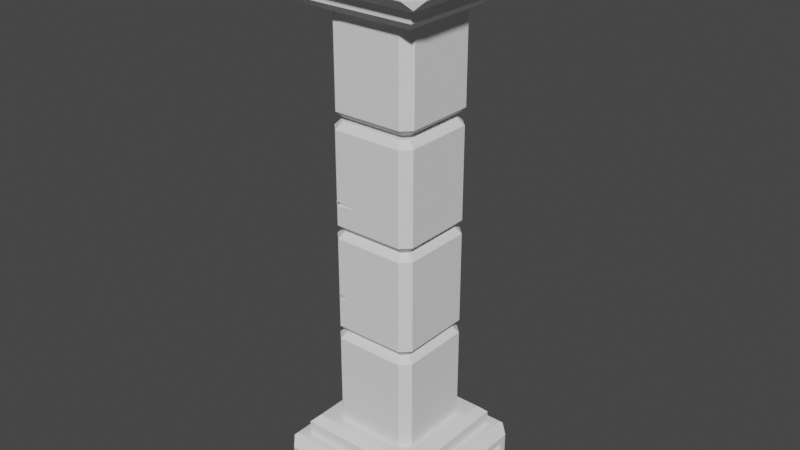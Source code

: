 # Source: COLUMNS.blend  (saved by Blender 2.80.75; exported with 4.5.12 LTS)
import bpy
from mathutils import Matrix  # noqa: F401  (used for matrix-valued properties, if any)

bpy.ops.wm.read_factory_settings(use_empty=True)
scene = bpy.context.scene
scene.name = 'Scene'

# ---- collections
col_collection = bpy.data.collections.new('Collection'); scene.collection.children.link(col_collection)

# ---- world
world_world = bpy.data.worlds.new('World'); scene.world = world_world
world_world.use_nodes = True; world_world.node_tree.nodes.clear()
_N = world_world.node_tree.nodes; _L = world_world.node_tree.links
n0 = _N.new('ShaderNodeOutputWorld'); n0.name = 'World Output'; n0.location = (300, 300)
n1 = _N.new('ShaderNodeBackground'); n1.name = 'Background'; n1.location = (10, 300)
n1.inputs[0].default_value = (0.05088, 0.05088, 0.05088, 1.0)
_L.new(n1.outputs[0], n0.inputs[0])
n0.is_active_output = True
world_world.color = (0.05088, 0.05088, 0.05088)
world_world.use_sun_shadow = False
world_world.sun_shadow_jitter_overblur = 0.0

# ---- meshes
me_plane = bpy.data.meshes.new('Plane')
me_plane.from_pydata([(-0.7681, 0.7814, 6.333), (0.7681, 0.7814, 6.333), (-0.7681, -0.7547, 6.333), (0.7681, -0.7547, 6.333), (-0.7445, 0.9275, 7.001), (-0.9492, 0.6876, 6.931), (0.9244, 0.7603, 7.004), (0.7445, 0.9275, 7.001), (-0.9492, -0.6608, 6.931), (-0.7481, -0.9008, 7.005), (0.7481, -0.9008, 7.005), (0.9244, -0.7336, 7.004), (-0.9492, 0.6876, 6.615), (-0.7445, 0.9275, 6.544), (-0.9058, 0.9192, 6.358), (0.7445, 0.9275, 6.544), (0.9244, 0.7603, 6.542), (0.9058, 0.9192, 6.358), (-0.7481, -0.9008, 6.541), (-0.9492, -0.6608, 6.615), (-0.9058, -0.8924, 6.358), (0.9244, -0.7336, 6.542), (0.7481, -0.9008, 6.541), (0.9058, -0.8924, 6.358), (-0.8368, 1.013, 7.094), (-0.8368, 1.013, 6.452), (0.8368, 1.013, 6.452), (0.8368, 1.013, 7.094), (-1.0, -0.8235, 7.094), (-1.0, -0.8235, 6.452), (-1.0, 0.8502, 6.452), (-1.0, 0.8502, 7.094), (1.0, 0.8502, 7.094), (1.0, 0.8502, 6.452), (1.0, -0.8235, 6.452), (1.0, -0.8235, 7.094), (-0.8368, -0.9866, 6.452), (-0.8368, -0.9866, 7.094), (0.8368, -0.9866, 7.094), (0.8368, -0.9866, 6.452), (1.0, 0.7665, 7.01), (1.0, 0.7665, 6.536), (1.0, -0.7397, 6.536), (1.0, -0.7397, 7.01), (-0.751, -0.9866, 6.538), (-0.751, -0.9866, 7.008), (0.751, -0.9866, 7.008), (0.751, -0.9866, 6.538), (-1.0, -0.7404, 7.011), (-1.0, -0.7404, 6.535), (-1.0, 0.7672, 6.535), (-1.0, 0.7672, 7.011), (-0.7511, 1.013, 7.008), (-0.7511, 1.013, 6.538), (0.7511, 1.013, 6.538), (0.7511, 1.013, 7.008), (-0.8808, 0.8942, 6.333), (-0.8808, -0.8675, 6.333), (0.8808, 0.8942, 6.333), (0.8808, -0.8675, 6.333), (-0.78, 0.7934, 6.333), (-0.78, -0.7666, 6.333), (0.78, 0.7934, 6.333), (0.78, -0.7666, 6.333), (0.6772, 0.6906, 6.084), (-0.6772, 0.6906, 6.084), (-0.7681, 0.7814, 6.175), (-0.7681, -0.7547, 6.175), (0.7681, 0.7814, 6.175), (0.7681, -0.7547, 6.175), (-0.6772, 0.6906, 6.084), (-0.6772, -0.6638, 6.084), (0.6772, 0.6906, 6.084), (0.6772, -0.6638, 6.084), (-0.5539, 0.5673, 6.084), (-0.5539, -0.5405, 6.084), (0.5539, 0.5673, 6.084), (0.5539, -0.5405, 6.084), (-0.4329, 0.557, 6.084), (-0.5026, 0.2526, 5.891), (-0.5538, 0.5672, 6.084), (-0.5026, -0.2258, 5.891), (-0.4329, -0.5303, 6.084), (-0.5538, -0.5405, 6.084), (0.5436, 0.4463, 6.084), (0.4329, 0.557, 6.084), (0.5538, 0.5672, 6.084), (0.4329, -0.5303, 6.084), (0.5436, -0.4195, 6.084), (0.5538, -0.5405, 6.084), (-0.4676, 0.4148, 4.877), (-0.5026, 0.2526, 5.146), (-0.4014, 0.481, 4.877), (-0.4329, 0.557, 4.953), (-0.4014, -0.4542, 4.877), (-0.4329, -0.5303, 4.953), (-0.4676, -0.388, 4.877), (-0.5026, -0.2258, 5.146), (0.4014, 0.481, 4.877), (0.4329, 0.557, 4.953), (0.4676, 0.4148, 4.877), (0.5436, 0.4463, 4.953), (0.4676, -0.388, 4.877), (0.5436, -0.4195, 4.953), (0.4014, -0.4542, 4.877), (0.4329, -0.5303, 4.953), (-0.5436, -0.4195, 6.084), (-0.5436, 0.4463, 6.084), (-0.5436, -0.4195, 4.953), (-0.5436, 0.4463, 4.953), (-0.5436, -0.3247, 5.989), (-0.5436, 0.3514, 5.989), (-0.5436, -0.3247, 5.047), (-0.5436, 0.3514, 5.047), (-0.4562, -0.3226, 5.987), (-0.4562, 0.3493, 5.987), (-0.4562, -0.3226, 5.05), (-0.4562, 0.3493, 5.05), (-0.4562, -0.2363, 5.901), (-0.4562, 0.2631, 5.901), (-0.4562, -0.2363, 5.136), (-0.4562, 0.2631, 5.136), (-0.8859, -0.7356, 7.006), (-0.8859, -0.7356, 6.54), (-0.8859, 0.7624, 6.54), (-0.8859, 0.7624, 7.006), (-0.8859, -0.6686, 6.939), (-0.8859, -0.6686, 6.607), (-0.8859, 0.6953, 6.607), (-0.8859, 0.6953, 6.939), (-0.4562, -0.3226, 5.724), (-0.4189, -0.3226, 5.772), (-0.4562, -0.3226, 5.798), (-0.5026, -0.2258, 5.677), (-0.4653, -0.2258, 5.763), (-0.5026, -0.2258, 5.81), (-0.5436, -0.3247, 5.744), (-0.5063, -0.3247, 5.781), (-0.5436, -0.3247, 5.801), (-0.4562, -0.2363, 5.673), (-0.4189, -0.2363, 5.759), (-0.4562, -0.2363, 5.807), (-0.5026, -0.0564, 5.827), (-0.5026, -0.199, 5.661), (-0.4653, -0.1788, 5.756), (-0.5436, -0.4069, 5.793), (-0.4329, -0.5303, 5.857), (-0.4062, -0.5124, 5.937), (-0.4329, -0.5303, 5.984), (-0.2431, -0.5303, 6.0), (-0.4755, -0.4877, 5.971), (-0.5026, -0.05162, 5.504), (-0.5026, 0.08755, 5.457), (-0.5026, 0.1546, 5.348), (-0.5026, -0.05655, 5.319), (-0.4524, 0.01631, 5.41), (-0.5126, 0.4463, 5.125), (-0.5206, 0.4233, 5.208), (-0.5436, 0.4463, 5.242), (-0.4329, 0.557, 5.165), (-0.4098, 0.534, 5.157), (-0.4329, 0.557, 5.148), (-0.1459, 0.557, 5.082), (-0.5436, 0.3831, 5.268), (-0.5436, 0.4046, 5.107), (-0.5009, 0.443, 5.181), (-0.8808, 0.2934, 6.333), (-0.8808, 0.285, 6.333), (-0.8808, 0.2763, 6.333), (-0.7681, 0.2602, 6.333), (-0.7681, 0.2538, 6.333), (-0.7681, 0.2473, 6.333), (-0.8859, 0.3076, 6.607), (-0.8582, 0.2842, 6.607), (-0.8859, 0.2594, 6.607), (-0.78, 0.2637, 6.333), (-0.78, 0.2571, 6.333), (-0.78, 0.2503, 6.333), (-1.0, 0.3341, 6.452), (-0.9722, 0.3129, 6.452), (-1.0, 0.2912, 6.452), (-1.0, 0.3379, 6.535), (-0.9722, 0.3162, 6.535), (-1.0, 0.2931, 6.535), (-0.9492, 0.3266, 6.615), (-0.9214, 0.3098, 6.615), (-0.9492, 0.2919, 6.615), (-1.0, 0.2842, 6.505), (-0.9722, 0.3107, 6.502), (-0.7681, 0.2568, 6.261), (-0.9492, 0.3332, 6.757), (-0.8859, -0.6686, 6.76), (-0.8552, -0.6686, 6.728), (-0.8859, -0.6686, 6.692), (-0.8859, -0.7356, 6.754), (-0.8552, -0.7356, 6.717), (-0.8859, -0.7356, 6.678), (-1.0, -0.8235, 6.734), (-0.9693, -0.8235, 6.716), (-1.0, -0.8235, 6.703), (-0.9492, -0.6608, 6.766), (-0.9184, -0.6608, 6.737), (-0.9492, -0.6608, 6.704), (-1.0, -0.7404, 6.761), (-0.9693, -0.7404, 6.73), (-1.0, -0.7404, 6.697), (-0.8999, -0.9235, 6.693), (-0.8859, -0.6986, 6.676), (-0.8859, -0.7078, 6.763), (-0.9492, -0.5646, 6.757), (-1.0, 0.7672, 6.836), (-0.971, 0.7672, 6.883), (-1.0, 0.8502, 6.816), (-0.971, 0.8502, 6.838), (-1.0, 0.8502, 6.878), (-1.0, 0.8346, 6.896), (-0.9327, 0.9175, 6.797), (-0.03957, 0.557, 5.818), (-0.24, 0.557, 5.783), (-0.07774, 0.557, 5.739), (0.1019, 0.557, 5.77), (-0.05673, 0.54, 5.787)], [], [(4, 7, 15, 13), (6, 11, 21, 16), (10, 9, 18, 22), (20, 29, 180, 168, 57), (72, 70, 65, 64), (14, 25, 26, 17, 58, 56), (17, 33, 34, 23, 59, 58), (23, 39, 36, 20, 57, 59), (24, 31, 28, 37, 38, 35, 32, 27), (30, 25, 14), (26, 33, 17), (36, 29, 20), (34, 39, 23), (36, 37, 28, 197, 206, 199, 29), (24, 25, 30, 212, 216, 214, 31), (32, 33, 26, 27), (38, 39, 34, 35), (8, 5, 12, 184, 190, 186, 19, 202, 209, 200), (52, 53, 25, 24), (54, 55, 27, 26), (55, 52, 24, 27), (53, 54, 26, 25), (48, 203, 197, 28), (50, 210, 212, 30), (51, 48, 28, 31), (49, 183, 187, 180, 29), (40, 41, 33, 32), (42, 43, 35, 34), (43, 40, 32, 35), (41, 42, 34, 33), (44, 45, 37, 36), (46, 47, 39, 38), (45, 46, 38, 37), (47, 44, 36, 39), (6, 16, 41, 40), (21, 11, 43, 42), (11, 6, 40, 43), (16, 21, 42, 41), (18, 9, 45, 44), (10, 22, 47, 46), (9, 10, 46, 45), (22, 18, 44, 47), (122, 194, 203, 48), (124, 125, 51, 211, 210, 50), (125, 122, 48, 51), (123, 124, 50, 181, 182, 183, 49), (4, 13, 53, 52), (15, 7, 55, 54), (7, 4, 52, 55), (13, 15, 54, 53), (60, 175, 166, 56), (62, 60, 56, 58), (63, 62, 58, 59), (61, 63, 59, 57), (0, 169, 175, 60), (1, 0, 60, 62), (3, 1, 62, 63), (2, 3, 63, 61), (0, 1, 68, 66), (78, 218, 219, 220, 85, 99, 93, 161, 162, 159), (1, 3, 69, 68), (3, 2, 67, 69), (70, 71, 67, 66), (72, 70, 66, 68), (73, 72, 68, 69), (71, 73, 69, 67), (2, 171, 189, 169, 0, 66, 67), (74, 75, 71, 70), (76, 74, 70, 72), (77, 76, 72, 73), (75, 77, 73, 71), (95, 146, 150, 148, 82, 106, 108), (99, 85, 84, 101), (87, 105, 103, 88), (89, 88, 84, 86, 76, 77), (80, 107, 106, 83, 75, 74), (83, 82, 87, 89, 77, 75), (86, 85, 78, 80, 74, 76), (78, 107, 80), (106, 82, 83), (84, 85, 86), (87, 88, 89), (84, 88, 103, 101), (81, 79, 91, 153, 152, 151, 154, 97, 133, 143, 142, 135), (87, 82, 148, 149, 146, 95, 105), (90, 92, 98, 100, 102, 104, 94, 96), (104, 102, 103, 105), (100, 98, 99, 101), (92, 90, 109, 93), (96, 94, 95, 108), (90, 96, 108, 109), (98, 92, 93, 99), (94, 104, 105, 95), (102, 100, 101, 103), (78, 159, 158, 107), (111, 110, 106, 107), (112, 113, 109, 108), (113, 111, 107, 158, 163, 164, 156, 109), (110, 138, 145, 136, 112, 108, 106), (115, 114, 110, 111), (116, 117, 113, 112), (117, 115, 111, 113), (114, 132, 138, 110), (119, 118, 114, 115), (120, 121, 117, 116), (121, 119, 115, 117), (118, 141, 132, 114), (79, 81, 118, 119), (97, 91, 121, 120), (91, 79, 119, 121), (81, 135, 141, 118), (126, 191, 208, 194, 122), (128, 129, 125, 124), (129, 126, 122, 125), (127, 174, 173, 172, 128, 124, 123), (8, 200, 191, 126), (12, 5, 129, 128), (5, 8, 126, 129), (19, 186, 174, 127), (141, 135, 134, 140), (140, 134, 133, 139), (139, 133, 97, 120), (135, 142, 144, 134), (134, 144, 142, 143, 133), (136, 145, 137), (137, 145, 138), (138, 132, 131, 137), (137, 131, 130, 136), (136, 130, 116, 112), (132, 141, 140, 131), (131, 140, 139, 130), (130, 139, 120, 116), (146, 149, 147), (147, 149, 148), (148, 150, 147), (147, 150, 146), (97, 154, 153, 91), (154, 151, 155, 153), (155, 151, 152, 153), (159, 162, 160), (160, 162, 161), (156, 164, 163, 157), (157, 163, 158), (158, 159, 160, 165, 157), (157, 165, 160, 161, 156), (156, 161, 93, 109), (174, 186, 185, 173), (173, 185, 184, 172), (172, 184, 12, 128), (180, 187, 183, 182, 188, 179), (179, 188, 182, 181, 178), (178, 181, 50, 30), (169, 189, 170), (170, 189, 171), (166, 175, 176, 167), (167, 176, 177, 168), (168, 177, 61, 57), (175, 169, 170, 176), (176, 170, 171, 177), (177, 171, 2, 61), (186, 190, 185), (185, 190, 184), (168, 180, 179, 167), (167, 179, 178, 166), (166, 178, 30, 14, 56), (203, 194, 195, 204), (204, 195, 196, 205), (205, 196, 123, 49), (199, 206, 198), (198, 206, 197), (197, 203, 204, 198), (198, 204, 205, 199), (199, 205, 49, 29), (194, 208, 191, 192, 195), (195, 192, 193, 207, 196), (196, 207, 193, 127, 123), (191, 200, 201, 192), (192, 201, 202, 193), (193, 202, 19, 127), (200, 209, 201), (201, 209, 202), (212, 210, 211, 213), (213, 211, 215, 214), (214, 215, 211, 51, 31), (214, 216, 213), (213, 216, 212), (85, 220, 217, 218, 78), (217, 220, 219, 221), (221, 219, 218, 217)])
_uv = me_plane.uv_layers.new(name='UVMap')
_uv.uv.foreach_set('vector', [0.1278, 0.0, 0.8722, 0.0, 0.8722, 0.0, 0.1278, 0.0, 1.0, 0.1265, 1.0, 0.8735, 1.0, 0.8735, 1.0, 0.1265, 0.874, 1.0, 0.126, 1.0, 0.126, 1.0, 0.874, 1.0, 0.0471, 0.9529, 0.0, 0.9184, 0.0, 0.3611, 0.05958, 0.3685, 0.05958, 0.9404, 0.8386, 0.1614, 0.1614, 0.1614, 0.1614, 0.1614, 0.8386, 0.1614, 0.0471, 0.0471, 0.08159, 0.0, 0.9184, 0.0, 0.9529, 0.0471, 0.9404, 0.05958, 0.05958, 0.05958, 0.9529, 0.0471, 1.0, 0.08159, 1.0, 0.9184, 0.9529, 0.9529, 0.9404, 0.9404, 0.9404, 0.05958, 0.9529, 0.9529, 0.9184, 1.0, 0.08159, 1.0, 0.0471, 0.9529, 0.05958, 0.9404, 0.9404, 0.9404, 0.08159, 0.0, 0.0, 0.08159, 0.0, 0.9184, 0.08159, 1.0, 0.9184, 1.0, 1.0, 0.9184, 1.0, 0.08159, 0.9184, 0.0, 0.0, 0.08159, 0.0, 0.0, 0.0471, 0.0471, 0.9184, 0.0, 1.0, 0.0, 0.9529, 0.0471, 0.08159, 1.0, 0.0, 1.0, 0.0471, 0.9529, 1.0, 0.9184, 1.0, 1.0, 0.9529, 0.9529, 0.08159, 1.0, 0.08159, 1.0, 0.0, 0.9184, 0.0, 0.9184, 0.05003, 0.9684, 0.0, 0.9184, 0.0, 0.9184, 0.08159, 0.0, 0.08159, 0.0, 0.0, 0.08159, 0.0, 0.08159, 0.03364, 0.04795, 0.0, 0.08159, 0.0, 0.08159, 1.0, 0.08159, 1.0, 0.08159, 0.9184, 0.0, 0.9184, 0.0, 0.9184, 1.0, 0.9184, 1.0, 1.0, 0.9184, 1.0, 0.9184, 0.0, 0.8371, 0.0, 0.1629, 0.0, 0.1629, 0.0, 0.3434, 0.0, 0.3401, 0.0, 0.3607, 0.0, 0.8371, 0.0, 0.8371, 0.0, 0.789, 0.0, 0.8371, 0.1245, 0.0, 0.1245, 0.0, 0.08159, 0.0, 0.08159, 0.0, 0.8755, 0.0, 0.8755, 0.0, 0.9184, 0.0, 0.9184, 0.0, 0.8755, 0.0, 0.1245, 0.0, 0.08159, 0.0, 0.9184, 0.0, 0.1245, 0.0, 0.8755, 0.0, 0.9184, 0.0, 0.08159, 0.0, 0.0, 0.8769, 0.0, 0.8769, 0.0, 0.9184, 0.0, 0.9184, 0.0, 0.1231, 0.0, 0.1231, 0.0, 0.08159, 0.0, 0.08159, 0.0, 0.1231, 0.0, 0.8769, 0.0, 0.9184, 0.0, 0.08159, 0.0, 0.8769, 0.0, 0.3601, 0.0, 0.3646, 0.0, 0.3611, 0.0, 0.9184, 1.0, 0.1235, 1.0, 0.1235, 1.0, 0.08159, 1.0, 0.08159, 1.0, 0.8765, 1.0, 0.8765, 1.0, 0.9184, 1.0, 0.9184, 1.0, 0.8765, 1.0, 0.1235, 1.0, 0.08159, 1.0, 0.9184, 1.0, 0.1235, 1.0, 0.8765, 1.0, 0.9184, 1.0, 0.08159, 0.1245, 1.0, 0.1245, 1.0, 0.08159, 1.0, 0.08159, 1.0, 0.8755, 1.0, 0.8755, 1.0, 0.9184, 1.0, 0.9184, 1.0, 0.1245, 1.0, 0.8755, 1.0, 0.9184, 1.0, 0.08159, 1.0, 0.8755, 1.0, 0.1245, 1.0, 0.08159, 1.0, 0.9184, 1.0, 1.0, 0.1265, 1.0, 0.1265, 1.0, 0.1235, 1.0, 0.1235, 1.0, 0.8735, 1.0, 0.8735, 1.0, 0.8765, 1.0, 0.8765, 1.0, 0.8735, 1.0, 0.1265, 1.0, 0.1235, 1.0, 0.8765, 1.0, 0.1265, 1.0, 0.8735, 1.0, 0.8765, 1.0, 0.1235, 0.126, 1.0, 0.126, 1.0, 0.1245, 1.0, 0.1245, 1.0, 0.874, 1.0, 0.874, 1.0, 0.8755, 1.0, 0.8755, 1.0, 0.126, 1.0, 0.874, 1.0, 0.8755, 1.0, 0.1245, 1.0, 0.874, 1.0, 0.126, 1.0, 0.1245, 1.0, 0.8755, 1.0, 0.0, 0.8745, 0.0, 0.8745, 0.0, 0.8769, 0.0, 0.8769, 0.0, 0.1255, 0.0, 0.1255, 0.0, 0.1231, 0.0, 0.1231, 0.0, 0.1231, 0.0, 0.1231, 0.0, 0.1255, 0.0, 0.8745, 0.0, 0.8769, 0.0, 0.1231, 0.0, 0.8745, 0.0, 0.1255, 0.0, 0.1231, 0.0, 0.3377, 0.0, 0.3486, 0.0, 0.3601, 0.0, 0.8769, 0.1278, 0.0, 0.1278, 0.0, 0.1245, 0.0, 0.1245, 0.0, 0.8722, 0.0, 0.8722, 0.0, 0.8755, 0.0, 0.8755, 0.0, 0.8722, 0.0, 0.1278, 0.0, 0.1245, 0.0, 0.8755, 0.0, 0.1278, 0.0, 0.8722, 0.0, 0.8755, 0.0, 0.1245, 0.0, 0.11, 0.11, 0.11, 0.3749, 0.05958, 0.36, 0.05958, 0.05958, 0.89, 0.11, 0.11, 0.11, 0.05958, 0.05958, 0.9404, 0.05958, 0.89, 0.89, 0.89, 0.11, 0.9404, 0.05958, 0.9404, 0.9404, 0.11, 0.89, 0.89, 0.89, 0.9404, 0.9404, 0.05958, 0.9404, 0.116, 0.116, 0.116, 0.3766, 0.11, 0.3749, 0.11, 0.11, 0.884, 0.116, 0.116, 0.116, 0.11, 0.11, 0.89, 0.11, 0.884, 0.884, 0.884, 0.116, 0.89, 0.11, 0.89, 0.89, 0.116, 0.884, 0.884, 0.884, 0.89, 0.89, 0.11, 0.89, 0.116, 0.116, 0.884, 0.116, 0.884, 0.116, 0.116, 0.116, 0.2836, 0.2282, 0.38, 0.2282, 0.4611, 0.2282, 0.551, 0.2282, 0.7164, 0.2282, 0.7164, 0.2282, 0.2836, 0.2282, 0.2836, 0.2282, 0.4271, 0.2282, 0.2836, 0.2282, 0.884, 0.116, 0.884, 0.884, 0.884, 0.884, 0.884, 0.116, 0.884, 0.884, 0.116, 0.884, 0.116, 0.884, 0.884, 0.884, 0.1614, 0.1614, 0.1614, 0.8386, 0.116, 0.884, 0.116, 0.116, 0.8386, 0.1614, 0.1614, 0.1614, 0.116, 0.116, 0.884, 0.116, 0.8386, 0.8386, 0.8386, 0.1614, 0.884, 0.116, 0.884, 0.884, 0.1614, 0.8386, 0.8386, 0.8386, 0.884, 0.884, 0.116, 0.884, 0.116, 0.884, 0.116, 0.3831, 0.116, 0.3783, 0.116, 0.3766, 0.116, 0.116, 0.116, 0.116, 0.116, 0.884, 0.2231, 0.2231, 0.2231, 0.7769, 0.1614, 0.8386, 0.1614, 0.1614, 0.7769, 0.2231, 0.2231, 0.2231, 0.1614, 0.1614, 0.8386, 0.1614, 0.7769, 0.7769, 0.7769, 0.2231, 0.8386, 0.1614, 0.8386, 0.8386, 0.2231, 0.7769, 0.7769, 0.7769, 0.8386, 0.8386, 0.1614, 0.8386, 0.2836, 0.7718, 0.2836, 0.7718, 0.2623, 0.7505, 0.2836, 0.7718, 0.2836, 0.7718, 0.2282, 0.7164, 0.2282, 0.7164, 0.7164, 0.2282, 0.7164, 0.2282, 0.7718, 0.2836, 0.7718, 0.2836, 0.7164, 0.7718, 0.7164, 0.7718, 0.7718, 0.7164, 0.7718, 0.7164, 0.7769, 0.7769, 0.7718, 0.7164, 0.7718, 0.2836, 0.7769, 0.2231, 0.7769, 0.2231, 0.7769, 0.7769, 0.2231, 0.2231, 0.2282, 0.2836, 0.2282, 0.7164, 0.2231, 0.7769, 0.2231, 0.7769, 0.2231, 0.2231, 0.2231, 0.7769, 0.2836, 0.7718, 0.7164, 0.7718, 0.7769, 0.7769, 0.7769, 0.7769, 0.2231, 0.7769, 0.7769, 0.2231, 0.7164, 0.2282, 0.2836, 0.2282, 0.2231, 0.2231, 0.2231, 0.2231, 0.7769, 0.2231, 0.2836, 0.2282, 0.2282, 0.2282, 0.2231, 0.2231, 0.2282, 0.7164, 0.2282, 0.7718, 0.2231, 0.7769, 0.7718, 0.2836, 0.7718, 0.2282, 0.7769, 0.2231, 0.7164, 0.7718, 0.7718, 0.7718, 0.7769, 0.7769, 0.7718, 0.2836, 0.7718, 0.7164, 0.7718, 0.7164, 0.7718, 0.2836, 0.2282, 0.6196, 0.2282, 0.3804, 0.2282, 0.3804, 0.2282, 0.4294, 0.2282, 0.4629, 0.2282, 0.5325, 0.2282, 0.535, 0.2282, 0.6196, 0.2282, 0.6196, 0.2282, 0.6062, 0.2282, 0.5349, 0.2282, 0.6196, 0.7164, 0.7718, 0.2836, 0.7718, 0.2836, 0.7718, 0.3784, 0.7718, 0.2836, 0.7718, 0.2836, 0.7718, 0.7164, 0.7718, 0.2662, 0.2993, 0.2993, 0.2662, 0.7007, 0.2662, 0.7338, 0.2993, 0.7338, 0.7007, 0.7007, 0.7338, 0.2993, 0.7338, 0.2662, 0.7007, 0.7007, 0.7338, 0.7338, 0.7007, 0.7718, 0.7164, 0.7164, 0.7718, 0.7338, 0.2993, 0.7007, 0.2662, 0.7164, 0.2282, 0.7718, 0.2836, 0.2993, 0.2662, 0.2662, 0.2993, 0.2282, 0.2836, 0.2836, 0.2282, 0.2662, 0.7007, 0.2993, 0.7338, 0.2836, 0.7718, 0.2282, 0.7164, 0.2662, 0.2993, 0.2662, 0.7007, 0.2282, 0.7164, 0.2282, 0.2836, 0.7007, 0.2662, 0.2993, 0.2662, 0.2836, 0.2282, 0.7164, 0.2282, 0.2993, 0.7338, 0.7007, 0.7338, 0.7164, 0.7718, 0.2836, 0.7718, 0.7338, 0.7007, 0.7338, 0.2993, 0.7718, 0.2836, 0.7718, 0.7164, 0.2836, 0.2282, 0.2836, 0.2282, 0.2282, 0.2836, 0.2282, 0.2836, 0.2282, 0.331, 0.2282, 0.669, 0.2282, 0.7164, 0.2282, 0.2836, 0.2282, 0.669, 0.2282, 0.331, 0.2282, 0.2836, 0.2282, 0.7164, 0.2282, 0.331, 0.2282, 0.331, 0.2282, 0.2836, 0.2282, 0.2836, 0.2282, 0.3152, 0.2282, 0.3044, 0.2282, 0.2836, 0.2282, 0.2836, 0.2282, 0.669, 0.2282, 0.669, 0.2282, 0.7101, 0.2282, 0.669, 0.2282, 0.669, 0.2282, 0.7164, 0.2282, 0.7164, 0.2282, 0.332, 0.2282, 0.668, 0.2282, 0.669, 0.2282, 0.331, 0.2282, 0.668, 0.2282, 0.332, 0.2282, 0.331, 0.2282, 0.669, 0.2282, 0.332, 0.2282, 0.332, 0.2282, 0.331, 0.2282, 0.331, 0.2282, 0.668, 0.2282, 0.668, 0.2282, 0.669, 0.2282, 0.669, 0.2282, 0.3751, 0.2282, 0.6249, 0.2282, 0.668, 0.2282, 0.332, 0.2282, 0.6249, 0.2282, 0.3751, 0.2282, 0.332, 0.2282, 0.668, 0.2282, 0.3751, 0.2282, 0.3751, 0.2282, 0.332, 0.2282, 0.332, 0.2282, 0.6249, 0.2282, 0.6249, 0.2282, 0.668, 0.2282, 0.668, 0.2282, 0.3804, 0.2282, 0.6196, 0.2282, 0.6249, 0.2282, 0.3751, 0.2282, 0.6196, 0.2282, 0.3804, 0.2282, 0.3751, 0.2282, 0.6249, 0.2282, 0.3804, 0.2282, 0.3804, 0.2282, 0.3751, 0.2282, 0.3751, 0.2282, 0.6196, 0.2282, 0.6196, 0.2282, 0.6249, 0.2282, 0.6249, 0.0, 0.841, 0.0, 0.841, 0.0, 0.8606, 0.0, 0.8745, 0.0, 0.8745, 0.0, 0.159, 0.0, 0.159, 0.0, 0.1255, 0.0, 0.1255, 0.0, 0.159, 0.0, 0.841, 0.0, 0.8745, 0.0, 0.1255, 0.0, 0.841, 0.0, 0.377, 0.0, 0.3646, 0.0, 0.3529, 0.0, 0.159, 0.0, 0.1255, 0.0, 0.8745, 0.0, 0.8371, 0.0, 0.8371, 0.0, 0.841, 0.0, 0.841, 0.0, 0.1629, 0.0, 0.1629, 0.0, 0.159, 0.0, 0.159, 0.0, 0.1629, 0.0, 0.8371, 0.0, 0.841, 0.0, 0.159, 0.0, 0.8371, 0.0, 0.3607, 0.0, 0.377, 0.0, 0.841, 0.2282, 0.6249, 0.2282, 0.6196, 0.2282, 0.6196, 0.2282, 0.6249, 0.2282, 0.6249, 0.2282, 0.6196, 0.2282, 0.6196, 0.2282, 0.6249, 0.2282, 0.6249, 0.2282, 0.6196, 0.2282, 0.6196, 0.2282, 0.6249, 0.2282, 0.6196, 0.2282, 0.5349, 0.2282, 0.5961, 0.2282, 0.6196, 0.2282, 0.6196, 0.2282, 0.5961, 0.2282, 0.5349, 0.2282, 0.6062, 0.2282, 0.6196, 0.2282, 0.669, 0.2282, 0.7101, 0.2282, 0.669, 0.2282, 0.669, 0.2282, 0.7101, 0.2282, 0.669, 0.2282, 0.669, 0.2282, 0.668, 0.2282, 0.668, 0.2282, 0.669, 0.2282, 0.669, 0.2282, 0.668, 0.2282, 0.668, 0.2282, 0.669, 0.2282, 0.669, 0.2282, 0.668, 0.2282, 0.668, 0.2282, 0.669, 0.2282, 0.668, 0.2282, 0.6249, 0.2282, 0.6249, 0.2282, 0.668, 0.2282, 0.668, 0.2282, 0.6249, 0.2282, 0.6249, 0.2282, 0.668, 0.2282, 0.668, 0.2282, 0.6249, 0.2282, 0.6249, 0.2282, 0.668, 0.2836, 0.7718, 0.3784, 0.7718, 0.2836, 0.7718, 0.2836, 0.7718, 0.3784, 0.7718, 0.2836, 0.7718, 0.2836, 0.7718, 0.2623, 0.7505, 0.2836, 0.7718, 0.2836, 0.7718, 0.2623, 0.7505, 0.2836, 0.7718, 0.2282, 0.6196, 0.2282, 0.535, 0.2282, 0.4294, 0.2282, 0.3804, 0.2282, 0.535, 0.2282, 0.5325, 0.2282, 0.4985, 0.2282, 0.4294, 0.2282, 0.4985, 0.2282, 0.5325, 0.2282, 0.4629, 0.2282, 0.4294, 0.2836, 0.2282, 0.4271, 0.2282, 0.2836, 0.2282, 0.2836, 0.2282, 0.4271, 0.2282, 0.2836, 0.2282, 0.2282, 0.2836, 0.2282, 0.3044, 0.2282, 0.3152, 0.2282, 0.2836, 0.2282, 0.2836, 0.2282, 0.3152, 0.2282, 0.2836, 0.2282, 0.2836, 0.2836, 0.2282, 0.2836, 0.2282, 0.238, 0.2737, 0.2282, 0.2836, 0.2282, 0.2836, 0.238, 0.2737, 0.2836, 0.2282, 0.2836, 0.2282, 0.2282, 0.2836, 0.2282, 0.2836, 0.2836, 0.2282, 0.2836, 0.2282, 0.2282, 0.2836, 0.0, 0.377, 0.0, 0.3607, 0.0, 0.3518, 0.0, 0.3646, 0.0, 0.3646, 0.0, 0.3518, 0.0, 0.3434, 0.0, 0.3529, 0.0, 0.3529, 0.0, 0.3434, 0.0, 0.1629, 0.0, 0.159, 0.0, 0.3611, 0.0, 0.3646, 0.0, 0.3601, 0.0, 0.3486, 0.0, 0.3513, 0.0, 0.3503, 0.0, 0.3503, 0.0, 0.3513, 0.0, 0.3486, 0.0, 0.3377, 0.0, 0.3397, 0.0, 0.3397, 0.0, 0.3377, 0.0, 0.1231, 0.0, 0.08159, 0.116, 0.3766, 0.116, 0.3783, 0.116, 0.3798, 0.116, 0.3798, 0.116, 0.3783, 0.116, 0.3831, 0.05958, 0.36, 0.11, 0.3749, 0.11, 0.3782, 0.05958, 0.3642, 0.05958, 0.3642, 0.11, 0.3782, 0.11, 0.3815, 0.05958, 0.3685, 0.05958, 0.3685, 0.11, 0.3815, 0.11, 0.89, 0.05958, 0.9404, 0.11, 0.3749, 0.116, 0.3766, 0.116, 0.3798, 0.11, 0.3782, 0.11, 0.3782, 0.116, 0.3798, 0.116, 0.3831, 0.11, 0.3815, 0.11, 0.3815, 0.116, 0.3831, 0.116, 0.884, 0.11, 0.89, 0.0, 0.3607, 0.0, 0.3401, 0.0, 0.3518, 0.0, 0.3518, 0.0, 0.3401, 0.0, 0.3434, 0.05958, 0.3685, 0.0, 0.3611, 0.0, 0.3503, 0.05958, 0.3642, 0.05958, 0.3642, 0.0, 0.3503, 0.0, 0.3397, 0.05958, 0.36, 0.05958, 0.36, 0.0, 0.3397, 0.0, 0.08159, 0.0471, 0.0471, 0.05958, 0.05958, 0.0, 0.8769, 0.0, 0.8745, 0.0, 0.8745, 0.0, 0.8769, 0.0, 0.8769, 0.0, 0.8745, 0.0, 0.8745, 0.0, 0.8769, 0.0, 0.8769, 0.0, 0.8745, 0.0, 0.8745, 0.0, 0.8769, 0.0, 0.9184, 0.05003, 0.9684, 0.0, 0.9184, 0.0, 0.9184, 0.05003, 0.9684, 0.0, 0.9184, 0.0, 0.9184, 0.0, 0.8769, 0.0, 0.8769, 0.0, 0.9184, 0.0, 0.9184, 0.0, 0.8769, 0.0, 0.8769, 0.0, 0.9184, 0.0, 0.9184, 0.0, 0.8769, 0.0, 0.8769, 0.0, 0.9184, 0.0, 0.8745, 0.0, 0.8606, 0.0, 0.841, 0.0, 0.841, 0.0, 0.8745, 0.0, 0.8745, 0.0, 0.841, 0.0, 0.841, 0.0, 0.856, 0.0, 0.8745, 0.0, 0.8745, 0.0, 0.856, 0.0, 0.841, 0.0, 0.841, 0.0, 0.8745, 0.0, 0.841, 0.0, 0.8371, 0.0, 0.8371, 0.0, 0.841, 0.0, 0.841, 0.0, 0.8371, 0.0, 0.8371, 0.0, 0.841, 0.0, 0.841, 0.0, 0.8371, 0.0, 0.8371, 0.0, 0.841, 0.0, 0.8371, 0.0, 0.789, 0.0, 0.8371, 0.0, 0.8371, 0.0, 0.789, 0.0, 0.8371, 0.0, 0.08159, 0.0, 0.1231, 0.0, 0.1231, 0.0, 0.08159, 0.0, 0.08159, 0.0, 0.1231, 0.0, 0.08937, 0.0, 0.08159, 0.0, 0.08159, 0.0, 0.08937, 0.0, 0.1231, 0.0, 0.1231, 0.0, 0.08159, 0.0, 0.08159, 0.03364, 0.04795, 0.0, 0.08159, 0.0, 0.08159, 0.03364, 0.04795, 0.0, 0.08159, 0.7164, 0.2282, 0.551, 0.2282, 0.4802, 0.2282, 0.38, 0.2282, 0.2836, 0.2282, 0.4802, 0.2282, 0.551, 0.2282, 0.4611, 0.2282, 0.4716, 0.2282, 0.4716, 0.2282, 0.4611, 0.2282, 0.38, 0.2282, 0.4802, 0.2282])
me_plane.use_remesh_preserve_volume = False
me_plane.use_remesh_preserve_attributes = False
me_plane.use_mirror_vertex_groups = False
me_plane.update()
me_plane_001 = bpy.data.meshes.new('Plane.001')
me_plane_001.from_pydata([(-0.7681, -0.7681, 0.7608), (0.7681, -0.7681, 0.7608), (-0.7681, 0.7681, 0.7608), (0.7681, 0.7681, 0.7608), (-0.7445, -0.9141, 0.09233), (-0.9411, -0.6846, 0.1522), (0.9244, -0.747, 0.08987), (0.7445, -0.9141, 0.09233), (-0.9411, 0.6846, 0.1522), (-0.7481, 0.9142, 0.08873), (0.7481, 0.9142, 0.08873), (0.9244, 0.747, 0.08987), (-0.9411, -0.6846, 0.4894), (-0.7445, -0.9141, 0.5493), (-0.9058, -0.9058, 0.7358), (0.7445, -0.9141, 0.5493), (0.9244, -0.747, 0.5517), (0.9058, -0.9058, 0.7358), (-0.7481, 0.9142, 0.5529), (-0.9411, 0.6846, 0.4894), (-0.8807, 0.8823, 0.7199), (0.9244, 0.747, 0.5517), (0.7481, 0.9142, 0.5529), (0.9058, 0.9058, 0.7358), (-0.8368, -1.0, 0.0), (-0.8368, -1.0, 0.6416), (0.8368, -1.0, 0.6416), (0.8368, -1.0, 0.0), (-1.0, 0.8368, 0.0), (-0.9749, 0.8133, 0.6257), (-1.0, -0.8368, 0.6416), (-1.0, -0.8368, 0.0), (1.0, -0.8368, 0.0), (1.0, -0.8368, 0.6416), (1.0, 0.8368, 0.6416), (1.0, 0.8368, 0.0), (-0.8118, 0.9765, 0.6257), (-0.8368, 1.0, 0.0), (0.8368, 1.0, 0.0), (0.8368, 1.0, 0.6416), (1.0, -0.7531, 0.08375), (1.0, -0.7531, 0.5578), (1.0, 0.7531, 0.5578), (1.0, 0.7531, 0.08375), (-0.751, 1.0, 0.5557), (-0.751, 1.0, 0.08588), (0.751, 1.0, 0.08588), (0.751, 1.0, 0.5557), (-1.0, 0.7538, 0.08301), (-1.0, 0.7538, 0.5586), (-1.0, -0.7538, 0.5586), (-1.0, -0.7538, 0.08301), (-0.7511, -1.0, 0.08577), (-0.7511, -1.0, 0.5558), (0.7511, -1.0, 0.5558), (0.7511, -1.0, 0.08577), (-0.8808, -0.8808, 0.7608), (-0.8558, 0.8573, 0.7402), (0.8808, -0.8808, 0.7608), (0.8808, 0.8808, 0.7608), (-0.78, -0.78, 0.7608), (-0.78, 0.78, 0.7608), (0.78, -0.78, 0.7608), (0.78, 0.78, 0.7608), (0.6772, -0.6772, 1.009), (-0.6772, -0.6772, 1.009), (-0.7681, -0.7681, 0.9186), (-0.7681, 0.7681, 0.9186), (0.7681, -0.7681, 0.9186), (0.7681, 0.7681, 0.9186), (-0.6772, -0.6772, 1.009), (-0.6772, 0.6772, 1.009), (0.6772, -0.6772, 1.009), (0.6772, 0.6772, 1.009), (-0.5539, -0.5539, 1.009), (-0.5539, 0.5539, 1.009), (0.5539, -0.5539, 1.009), (0.5539, 0.5539, 1.009), (-0.4329, -0.5436, 1.009), (-0.5055, -0.248, 1.194), (-0.5538, -0.5538, 1.009), (-0.5055, 0.248, 1.194), (-0.4329, 0.5436, 1.009), (-0.5538, 0.5538, 1.009), (0.5436, -0.4329, 1.009), (0.4329, -0.5436, 1.009), (0.5538, -0.5538, 1.009), (0.4329, 0.5436, 1.009), (0.5436, 0.4329, 1.009), (0.5538, 0.5538, 1.009), (-0.4676, -0.4014, 2.217), (-0.5055, -0.248, 1.956), (-0.4014, -0.4676, 2.217), (-0.4329, -0.5436, 2.141), (-0.4014, 0.4676, 2.217), (-0.4329, 0.5436, 2.141), (-0.4676, 0.4014, 2.217), (-0.5055, 0.248, 1.956), (0.4014, -0.4676, 2.217), (0.4329, -0.5436, 2.141), (0.4676, -0.4014, 2.217), (0.5436, -0.4329, 2.141), (0.4676, 0.4014, 2.217), (0.5436, 0.4329, 2.141), (0.4014, 0.4676, 2.217), (0.4329, 0.5436, 2.141), (-0.5436, 0.4329, 1.009), (-0.5436, -0.4329, 1.009), (-0.5436, 0.4329, 2.141), (-0.5436, -0.4329, 2.141), (-0.5436, 0.3381, 1.104), (-0.5436, -0.3381, 1.104), (-0.5436, 0.3381, 2.046), (-0.5436, -0.3381, 2.046), (-0.4562, 0.3359, 1.106), (-0.4562, -0.3359, 1.106), (-0.4562, 0.3359, 2.044), (-0.4562, -0.3359, 2.044), (-0.4562, 0.2521, 1.19), (-0.4562, -0.2521, 1.19), (-0.4562, 0.2521, 1.96), (-0.4562, -0.2521, 1.96), (-0.8859, 0.749, 0.08784), (-0.8859, 0.749, 0.5538), (-0.8859, -0.749, 0.5538), (-0.8859, -0.749, 0.08784), (-0.8859, 0.6925, 0.1443), (-0.8859, 0.6925, 0.4973), (-0.8859, -0.6925, 0.4973), (-0.8859, -0.6925, 0.1443), (-0.4562, -0.2521, 1.733), (-0.4508, -0.2521, 1.709), (-0.4562, -0.2521, 1.679), (-0.4562, -0.3359, 1.737), (-0.4424, -0.3359, 1.724), (-0.4562, -0.3359, 1.699), (-0.5055, -0.248, 1.75), (-0.4966, -0.1648, 1.727), (-0.5055, -0.248, 1.698), (-0.5436, -0.3381, 1.766), (-0.5178, -0.3381, 1.758), (-0.5436, -0.3381, 1.743), (-0.5055, 0.02749, 1.723), (-0.5436, -0.3639, 1.765), (-0.4562, -0.2928, 1.737), (-0.4562, -0.3065, 1.674), (-0.4424, -0.2815, 1.709), (-0.8808, 0.798, 0.7608), (-0.8373, 0.8808, 0.7608), (-0.8078, 1.0, 0.6126), (-0.8368, 1.0, 0.6065), (-1.0, 0.8184, 0.6232), (-1.0, 0.8099, 0.6416), (-1.0, 0.8368, 0.5833), (-0.6686, 1.0, 0.6416), (-0.8084, 0.8084, 0.7608), (-0.9354, 0.7059, 0.7062), (-1.0, -0.5246, 0.5586), (-1.0, -0.4852, 0.5586), (-0.8859, -0.5639, 0.5538), (-0.8859, -0.4993, 0.5538), (-1.0, -0.5224, 0.6161), (-0.8859, -0.4815, 0.5262), (-0.8859, -0.5651, 0.5224), (-0.8859, -0.5622, 0.4973), (-0.8859, -0.4749, 0.4973), (-0.9411, -0.5575, 0.4894), (-0.9411, -0.4724, 0.4894), (-0.9411, -0.4623, 0.4453), (-0.9411, -0.4572, 0.3588), (-0.9411, -0.4635, 0.2838), (-0.9411, -0.5045, 0.3479), (-0.9411, -0.5514, 0.4364), (-0.8653, -0.5258, 0.5538), (-0.8653, -0.5186, 0.5245), (-0.8653, -0.5135, 0.4973), (-0.9793, -0.5084, 0.5586), (-0.9204, -0.5028, 0.4894), (-0.9753, 0.1558, 0.0), (-0.9824, 0.1277, 0.0), (-1.0, 0.07681, 0.0), (-0.7987, 0.1097, 0.0), (-1.0, 0.09838, 0.07517)], [], [(4, 7, 15, 13), (6, 11, 21, 16), (10, 9, 18, 22), (20, 29, 152, 156, 147, 57), (72, 70, 65, 64), (14, 25, 26, 17, 58, 56), (17, 33, 34, 23, 59, 58), (23, 39, 154, 148, 59), (24, 31, 180, 181, 178, 28, 37, 38, 35, 32, 27), (30, 25, 14), (26, 33, 17), (36, 29, 20), (34, 39, 23), (36, 150, 153, 29), (24, 25, 30, 31), (32, 33, 26, 27), (38, 39, 34, 35), (8, 5, 12, 166, 172, 171, 170, 169, 168, 167, 19), (52, 53, 25, 24), (54, 55, 27, 26), (55, 52, 24, 27), (53, 54, 26, 25), (48, 49, 151, 153, 28), (50, 51, 31, 30), (51, 48, 28, 178, 182, 180, 31), (49, 158, 161, 157, 50, 30, 152, 151), (40, 41, 33, 32), (42, 43, 35, 34), (43, 40, 32, 35), (41, 42, 34, 33), (44, 45, 37, 150, 149), (46, 47, 39, 38), (45, 46, 38, 37), (47, 44, 149, 154, 39), (6, 16, 41, 40), (21, 11, 43, 42), (11, 6, 40, 43), (16, 21, 42, 41), (18, 9, 45, 44), (10, 22, 47, 46), (9, 10, 46, 45), (22, 18, 44, 47), (122, 123, 49, 48), (124, 125, 51, 50), (125, 122, 48, 51), (123, 160, 158, 49), (4, 13, 53, 52), (15, 7, 55, 54), (7, 4, 52, 55), (13, 15, 54, 53), (60, 61, 155, 147, 56), (62, 60, 56, 58), (63, 62, 58, 59), (61, 63, 59, 148, 155), (0, 2, 61, 60), (1, 0, 60, 62), (3, 1, 62, 63), (2, 3, 63, 61), (0, 1, 68, 66), (78, 85, 99, 93), (1, 3, 69, 68), (3, 2, 67, 69), (70, 71, 67, 66), (72, 70, 66, 68), (73, 72, 68, 69), (71, 73, 69, 67), (2, 0, 66, 67), (74, 75, 71, 70), (76, 74, 70, 72), (77, 76, 72, 73), (75, 77, 73, 71), (95, 82, 106, 108), (99, 85, 84, 101), (87, 105, 103, 88), (89, 88, 84, 86, 76, 77), (80, 107, 106, 83, 75, 74), (83, 82, 87, 89, 77, 75), (86, 85, 78, 80, 74, 76), (78, 107, 80), (106, 82, 83), (84, 85, 86), (87, 88, 89), (84, 88, 103, 101), (81, 79, 138, 142, 136, 91, 97), (87, 82, 95, 105), (90, 92, 98, 100, 102, 104, 94, 96), (104, 102, 103, 105), (100, 98, 99, 101), (92, 90, 109, 93), (96, 94, 95, 108), (90, 96, 108, 109), (98, 92, 93, 99), (94, 104, 105, 95), (102, 100, 101, 103), (78, 93, 109, 107), (111, 110, 106, 107), (112, 113, 109, 108), (113, 139, 143, 141, 111, 107, 109), (110, 112, 108, 106), (115, 114, 110, 111), (116, 117, 113, 112), (117, 133, 139, 113), (114, 116, 112, 110), (119, 118, 114, 115), (120, 121, 117, 116), (121, 130, 144, 133, 117), (118, 120, 116, 114), (79, 81, 118, 119), (97, 91, 121, 120), (91, 136, 130, 121), (81, 97, 120, 118), (126, 127, 123, 122), (128, 129, 125, 124), (129, 126, 122, 125), (127, 165, 162, 160, 123), (8, 19, 127, 126), (12, 5, 129, 128), (5, 8, 126, 129), (19, 167, 165, 127), (136, 142, 137), (137, 142, 138), (141, 143, 140), (140, 143, 139), (139, 133, 134, 140), (140, 134, 135, 141), (141, 135, 115, 111), (133, 144, 130, 131, 146, 134), (134, 146, 131, 132, 145, 135), (135, 145, 132, 119, 115), (130, 136, 137, 131), (131, 137, 138, 132), (132, 138, 79, 119), (154, 149, 36), (151, 152, 29), (153, 151, 29), (155, 148, 57), (147, 155, 57), (153, 150, 37, 28), (147, 156, 152, 30, 14, 56), (149, 150, 36), (148, 154, 36, 20, 57), (158, 160, 173, 176), (157, 159, 124, 50), (157, 161, 176), (160, 162, 174, 173), (162, 165, 175, 174), (163, 164, 128, 124, 159), (165, 167, 177, 175), (164, 166, 12, 128), (167, 168, 169, 170, 177), (176, 161, 158), (175, 177, 166, 164), (173, 174, 163, 159), (176, 173, 159, 157), (174, 175, 164, 163), (177, 170, 171, 172, 166), (178, 181, 179), (179, 181, 180), (180, 182, 179), (179, 182, 178)])
_uv = me_plane_001.uv_layers.new(name='UVMap')
_uv.uv.foreach_set('vector', [0.1278, 0.0, 0.8722, 0.0, 0.8722, 0.0, 0.1278, 0.0, 1.0, 0.1265, 1.0, 0.8735, 1.0, 0.8735, 1.0, 0.1265, 0.874, 1.0, 0.126, 1.0, 0.126, 1.0, 0.874, 1.0, 0.0471, 0.9529, 0.0, 0.9184, 0.0, 0.905, 0.03232, 0.853, 0.05958, 0.899, 0.05958, 0.9404, 0.8386, 0.1614, 0.1614, 0.1614, 0.1614, 0.1614, 0.8386, 0.1614, 0.0471, 0.0471, 0.08159, 0.0, 0.9184, 0.0, 0.9529, 0.0471, 0.9404, 0.05958, 0.05958, 0.05958, 0.9529, 0.0471, 1.0, 0.08159, 1.0, 0.9184, 0.9529, 0.9529, 0.9404, 0.9404, 0.9404, 0.05958, 0.9529, 0.9529, 0.9184, 1.0, 0.1657, 1.0, 0.08134, 0.9404, 0.9404, 0.9404, 0.08159, 0.0, 0.0, 0.08159, 0.0, 0.5384, 0.1007, 0.5549, 0.0, 0.5779, 0.0, 0.9184, 0.08159, 1.0, 0.9184, 1.0, 1.0, 0.9184, 1.0, 0.08159, 0.9184, 0.0, 0.0, 0.08159, 0.0, 0.0, 0.0471, 0.0471, 0.9184, 0.0, 1.0, 0.0, 0.9529, 0.0471, 0.08159, 1.0, 0.0, 1.0, 0.0471, 0.9529, 1.0, 0.9184, 1.0, 1.0, 0.9529, 0.9529, 0.08159, 1.0, 0.08159, 1.0, 0.0, 0.9184, 0.0, 0.9184, 0.08159, 0.0, 0.08159, 0.0, 0.0, 0.08159, 0.0, 0.08159, 1.0, 0.08159, 1.0, 0.08159, 0.9184, 0.0, 0.9184, 0.0, 0.9184, 1.0, 0.9184, 1.0, 1.0, 0.9184, 1.0, 0.9184, 0.0, 0.8423, 0.0, 0.1577, 0.0, 0.1577, 0.0, 0.2213, 0.0, 0.2243, 0.0, 0.2477, 0.0, 0.2682, 0.0, 0.2714, 0.0, 0.2688, 0.0, 0.2638, 0.0, 0.8423, 0.1245, 0.0, 0.1245, 0.0, 0.08159, 0.0, 0.08159, 0.0, 0.8755, 0.0, 0.8755, 0.0, 0.9184, 0.0, 0.9184, 0.0, 0.8755, 0.0, 0.1245, 0.0, 0.08159, 0.0, 0.9184, 0.0, 0.1245, 0.0, 0.8755, 0.0, 0.9184, 0.0, 0.08159, 0.0, 0.0, 0.8769, 0.0, 0.8769, 0.0, 0.9092, 0.0, 0.9184, 0.0, 0.9184, 0.0, 0.1231, 0.0, 0.1231, 0.0, 0.08159, 0.0, 0.08159, 0.0, 0.1231, 0.0, 0.8769, 0.0, 0.9184, 0.0, 0.5779, 0.0, 0.5492, 0.0, 0.5384, 0.0, 0.08159, 0.0, 0.8769, 0.0, 0.2574, 0.0, 0.2388, 0.0, 0.2377, 0.0, 0.1231, 0.0, 0.08159, 0.0, 0.905, 0.0, 0.9092, 1.0, 0.1235, 1.0, 0.1235, 1.0, 0.08159, 1.0, 0.08159, 1.0, 0.8765, 1.0, 0.8765, 1.0, 0.9184, 1.0, 0.9184, 1.0, 0.8765, 1.0, 0.1235, 1.0, 0.08159, 1.0, 0.9184, 1.0, 0.1235, 1.0, 0.8765, 1.0, 0.9184, 1.0, 0.08159, 0.1245, 1.0, 0.1245, 1.0, 0.08159, 1.0, 0.08159, 1.0, 0.09609, 1.0, 0.8755, 1.0, 0.8755, 1.0, 0.9184, 1.0, 0.9184, 1.0, 0.1245, 1.0, 0.8755, 1.0, 0.9184, 1.0, 0.08159, 1.0, 0.8755, 1.0, 0.1245, 1.0, 0.09609, 1.0, 0.1657, 1.0, 0.9184, 1.0, 1.0, 0.1265, 1.0, 0.1265, 1.0, 0.1235, 1.0, 0.1235, 1.0, 0.8735, 1.0, 0.8735, 1.0, 0.8765, 1.0, 0.8765, 1.0, 0.8735, 1.0, 0.1265, 1.0, 0.1235, 1.0, 0.8765, 1.0, 0.1265, 1.0, 0.8735, 1.0, 0.8765, 1.0, 0.1235, 0.126, 1.0, 0.126, 1.0, 0.1245, 1.0, 0.1245, 1.0, 0.874, 1.0, 0.874, 1.0, 0.8755, 1.0, 0.8755, 1.0, 0.126, 1.0, 0.874, 1.0, 0.8755, 1.0, 0.1245, 1.0, 0.874, 1.0, 0.126, 1.0, 0.1245, 1.0, 0.8755, 1.0, 0.0, 0.8745, 0.0, 0.8745, 0.0, 0.8769, 0.0, 0.8769, 0.0, 0.1255, 0.0, 0.1255, 0.0, 0.1231, 0.0, 0.1231, 0.0, 0.1255, 0.0, 0.8745, 0.0, 0.8769, 0.0, 0.1231, 0.0, 0.8745, 0.0, 0.2503, 0.0, 0.2574, 0.0, 0.8769, 0.1278, 0.0, 0.1278, 0.0, 0.1245, 0.0, 0.1245, 0.0, 0.8722, 0.0, 0.8722, 0.0, 0.8755, 0.0, 0.8755, 0.0, 0.8722, 0.0, 0.1278, 0.0, 0.1245, 0.0, 0.8755, 0.0, 0.1278, 0.0, 0.8722, 0.0, 0.8755, 0.0, 0.1245, 0.0, 0.11, 0.11, 0.11, 0.89, 0.09579, 0.9042, 0.05958, 0.899, 0.05958, 0.05958, 0.89, 0.11, 0.11, 0.11, 0.05958, 0.05958, 0.9404, 0.05958, 0.89, 0.89, 0.89, 0.11, 0.9404, 0.05958, 0.9404, 0.9404, 0.11, 0.89, 0.89, 0.89, 0.9404, 0.9404, 0.08134, 0.9404, 0.09579, 0.9042, 0.116, 0.116, 0.116, 0.884, 0.11, 0.89, 0.11, 0.11, 0.884, 0.116, 0.116, 0.116, 0.11, 0.11, 0.89, 0.11, 0.884, 0.884, 0.884, 0.116, 0.89, 0.11, 0.89, 0.89, 0.116, 0.884, 0.884, 0.884, 0.89, 0.89, 0.11, 0.89, 0.116, 0.116, 0.884, 0.116, 0.884, 0.116, 0.116, 0.116, 0.2836, 0.2282, 0.7164, 0.2282, 0.7164, 0.2282, 0.2836, 0.2282, 0.884, 0.116, 0.884, 0.884, 0.884, 0.884, 0.884, 0.116, 0.884, 0.884, 0.116, 0.884, 0.116, 0.884, 0.884, 0.884, 0.1614, 0.1614, 0.1614, 0.8386, 0.116, 0.884, 0.116, 0.116, 0.8386, 0.1614, 0.1614, 0.1614, 0.116, 0.116, 0.884, 0.116, 0.8386, 0.8386, 0.8386, 0.1614, 0.884, 0.116, 0.884, 0.884, 0.1614, 0.8386, 0.8386, 0.8386, 0.884, 0.884, 0.116, 0.884, 0.116, 0.884, 0.116, 0.116, 0.116, 0.116, 0.116, 0.884, 0.2231, 0.2231, 0.2231, 0.7769, 0.1614, 0.8386, 0.1614, 0.1614, 0.7769, 0.2231, 0.2231, 0.2231, 0.1614, 0.1614, 0.8386, 0.1614, 0.7769, 0.7769, 0.7769, 0.2231, 0.8386, 0.1614, 0.8386, 0.8386, 0.2231, 0.7769, 0.7769, 0.7769, 0.8386, 0.8386, 0.1614, 0.8386, 0.2836, 0.7718, 0.2836, 0.7718, 0.2282, 0.7164, 0.2282, 0.7164, 0.7164, 0.2282, 0.7164, 0.2282, 0.7718, 0.2836, 0.7718, 0.2836, 0.7164, 0.7718, 0.7164, 0.7718, 0.7718, 0.7164, 0.7718, 0.7164, 0.7769, 0.7769, 0.7718, 0.7164, 0.7718, 0.2836, 0.7769, 0.2231, 0.7769, 0.2231, 0.7769, 0.7769, 0.2231, 0.2231, 0.2282, 0.2836, 0.2282, 0.7164, 0.2231, 0.7769, 0.2231, 0.7769, 0.2231, 0.2231, 0.2231, 0.7769, 0.2836, 0.7718, 0.7164, 0.7718, 0.7769, 0.7769, 0.7769, 0.7769, 0.2231, 0.7769, 0.7769, 0.2231, 0.7164, 0.2282, 0.2836, 0.2282, 0.2231, 0.2231, 0.2231, 0.2231, 0.7769, 0.2231, 0.2836, 0.2282, 0.2282, 0.2282, 0.2231, 0.2231, 0.2282, 0.7164, 0.2282, 0.7718, 0.2231, 0.7769, 0.7718, 0.2836, 0.7718, 0.2282, 0.7769, 0.2231, 0.7164, 0.7718, 0.7718, 0.7718, 0.7769, 0.7769, 0.7718, 0.2836, 0.7718, 0.7164, 0.7718, 0.7164, 0.7718, 0.2836, 0.2282, 0.624, 0.2282, 0.376, 0.2282, 0.376, 0.2282, 0.5137, 0.2282, 0.376, 0.2282, 0.376, 0.2282, 0.624, 0.7164, 0.7718, 0.2836, 0.7718, 0.2836, 0.7718, 0.7164, 0.7718, 0.2662, 0.2993, 0.2993, 0.2662, 0.7007, 0.2662, 0.7338, 0.2993, 0.7338, 0.7007, 0.7007, 0.7338, 0.2993, 0.7338, 0.2662, 0.7007, 0.7007, 0.7338, 0.7338, 0.7007, 0.7718, 0.7164, 0.7164, 0.7718, 0.7338, 0.2993, 0.7007, 0.2662, 0.7164, 0.2282, 0.7718, 0.2836, 0.2993, 0.2662, 0.2662, 0.2993, 0.2282, 0.2836, 0.2836, 0.2282, 0.2662, 0.7007, 0.2993, 0.7338, 0.2836, 0.7718, 0.2282, 0.7164, 0.2662, 0.2993, 0.2662, 0.7007, 0.2282, 0.7164, 0.2282, 0.2836, 0.7007, 0.2662, 0.2993, 0.2662, 0.2836, 0.2282, 0.7164, 0.2282, 0.2993, 0.7338, 0.7007, 0.7338, 0.7164, 0.7718, 0.2836, 0.7718, 0.7338, 0.7007, 0.7338, 0.2993, 0.7718, 0.2836, 0.7718, 0.7164, 0.2836, 0.2282, 0.2836, 0.2282, 0.2282, 0.2836, 0.2282, 0.2836, 0.2282, 0.331, 0.2282, 0.669, 0.2282, 0.7164, 0.2282, 0.2836, 0.2282, 0.669, 0.2282, 0.331, 0.2282, 0.2836, 0.2282, 0.7164, 0.2282, 0.331, 0.2282, 0.331, 0.2282, 0.3181, 0.2282, 0.331, 0.2282, 0.331, 0.2282, 0.2836, 0.2282, 0.2836, 0.2282, 0.669, 0.2282, 0.669, 0.2282, 0.7164, 0.2282, 0.7164, 0.2282, 0.332, 0.2282, 0.668, 0.2282, 0.669, 0.2282, 0.331, 0.2282, 0.668, 0.2282, 0.332, 0.2282, 0.331, 0.2282, 0.669, 0.2282, 0.332, 0.2282, 0.332, 0.2282, 0.331, 0.2282, 0.331, 0.2282, 0.668, 0.2282, 0.668, 0.2282, 0.669, 0.2282, 0.669, 0.2282, 0.3739, 0.2282, 0.6261, 0.2282, 0.668, 0.2282, 0.332, 0.2282, 0.6261, 0.2282, 0.3739, 0.2282, 0.332, 0.2282, 0.668, 0.2282, 0.3739, 0.2282, 0.3739, 0.2282, 0.3536, 0.2282, 0.332, 0.2282, 0.332, 0.2282, 0.6261, 0.2282, 0.6261, 0.2282, 0.668, 0.2282, 0.668, 0.2282, 0.376, 0.2282, 0.624, 0.2282, 0.6261, 0.2282, 0.3739, 0.2282, 0.624, 0.2282, 0.376, 0.2282, 0.3739, 0.2282, 0.6261, 0.2282, 0.376, 0.2282, 0.376, 0.2282, 0.3739, 0.2282, 0.3739, 0.2282, 0.624, 0.2282, 0.624, 0.2282, 0.6261, 0.2282, 0.6261, 0.0, 0.8463, 0.0, 0.8463, 0.0, 0.8745, 0.0, 0.8745, 0.0, 0.1537, 0.0, 0.1537, 0.0, 0.1255, 0.0, 0.1255, 0.0, 0.1537, 0.0, 0.8463, 0.0, 0.8745, 0.0, 0.1255, 0.0, 0.8463, 0.0, 0.2625, 0.0, 0.2593, 0.0, 0.2503, 0.0, 0.8745, 0.0, 0.8423, 0.0, 0.8423, 0.0, 0.8463, 0.0, 0.8463, 0.0, 0.1577, 0.0, 0.1577, 0.0, 0.1537, 0.0, 0.1537, 0.0, 0.1577, 0.0, 0.8423, 0.0, 0.8463, 0.0, 0.1537, 0.0, 0.8423, 0.0, 0.2638, 0.0, 0.2625, 0.0, 0.8463, 0.2282, 0.376, 0.2282, 0.5137, 0.2282, 0.376, 0.2282, 0.376, 0.2282, 0.5137, 0.2282, 0.376, 0.2282, 0.331, 0.2282, 0.3181, 0.2282, 0.331, 0.2282, 0.331, 0.2282, 0.3181, 0.2282, 0.331, 0.2282, 0.331, 0.2282, 0.332, 0.2282, 0.332, 0.2282, 0.331, 0.2282, 0.331, 0.2282, 0.332, 0.2282, 0.332, 0.2282, 0.331, 0.2282, 0.331, 0.2282, 0.332, 0.2282, 0.332, 0.2282, 0.331, 0.2282, 0.332, 0.2282, 0.3536, 0.2282, 0.3739, 0.2282, 0.3739, 0.2282, 0.3592, 0.2282, 0.332, 0.2282, 0.332, 0.2282, 0.3592, 0.2282, 0.3739, 0.2282, 0.3739, 0.2282, 0.3468, 0.2282, 0.332, 0.2282, 0.332, 0.2282, 0.3468, 0.2282, 0.3739, 0.2282, 0.3739, 0.2282, 0.332, 0.2282, 0.3739, 0.2282, 0.376, 0.2282, 0.376, 0.2282, 0.3739, 0.2282, 0.3739, 0.2282, 0.376, 0.2282, 0.376, 0.2282, 0.3739, 0.2282, 0.3739, 0.2282, 0.376, 0.2282, 0.376, 0.2282, 0.3739, 0.1657, 1.0, 0.09609, 1.0, 0.08159, 1.0, 0.0, 0.9092, 0.0, 0.905, 0.0, 0.9184, 0.0, 0.9184, 0.0, 0.9092, 0.0, 0.9184, 0.09579, 0.9042, 0.08134, 0.9404, 0.05958, 0.9404, 0.05958, 0.899, 0.09579, 0.9042, 0.05958, 0.9404, 0.0, 0.9184, 0.08159, 1.0, 0.08159, 1.0, 0.0, 0.9184, 0.05958, 0.899, 0.03232, 0.853, 0.0, 0.905, 0.0, 0.08159, 0.0471, 0.0471, 0.05958, 0.05958, 0.09609, 1.0, 0.08159, 1.0, 0.08159, 1.0, 0.08134, 0.9404, 0.1657, 1.0, 0.08159, 1.0, 0.0471, 0.9529, 0.05958, 0.9404, 0.0, 0.2574, 0.0, 0.2503, 0.0, 0.2371, 0.0, 0.2458, 0.0, 0.2377, 0.0, 0.218, 0.0, 0.1255, 0.0, 0.1231, 0.0, 0.2377, 0.0, 0.2388, 0.0, 0.2458, 0.0, 0.2503, 0.0, 0.2593, 0.0, 0.2407, 0.0, 0.2371, 0.0, 0.2593, 0.0, 0.2625, 0.0, 0.2433, 0.0, 0.2407, 0.0, 0.2174, 0.0, 0.2189, 0.0, 0.1537, 0.0, 0.1255, 0.0, 0.218, 0.0, 0.2625, 0.0, 0.2638, 0.0, 0.2486, 0.0, 0.2433, 0.0, 0.2189, 0.0, 0.2213, 0.0, 0.1577, 0.0, 0.1537, 0.0, 0.2638, 0.0, 0.2688, 0.0, 0.2714, 0.0, 0.2682, 0.0, 0.2486, 0.0, 0.2458, 0.0, 0.2388, 0.0, 0.2574, 0.0, 0.2433, 0.0, 0.2486, 0.0, 0.2213, 0.0, 0.2189, 0.0, 0.2371, 0.0, 0.2407, 0.0, 0.2174, 0.0, 0.218, 0.0, 0.2458, 0.0, 0.2371, 0.0, 0.218, 0.0, 0.2377, 0.0, 0.2407, 0.0, 0.2433, 0.0, 0.2189, 0.0, 0.2174, 0.0, 0.2486, 0.0, 0.2682, 0.0, 0.2477, 0.0, 0.2243, 0.0, 0.2213, 0.0, 0.5779, 0.1007, 0.5549, 0.0, 0.5639, 0.0, 0.5639, 0.1007, 0.5549, 0.0, 0.5384, 0.0, 0.5384, 0.0, 0.5492, 0.0, 0.5639, 0.0, 0.5639, 0.0, 0.5492, 0.0, 0.5779])
me_plane_001.use_remesh_preserve_volume = False
me_plane_001.use_remesh_preserve_attributes = False
me_plane_001.use_mirror_vertex_groups = False
me_plane_001.update()
me_plane_002 = bpy.data.meshes.new('Plane.002')
me_plane_002.from_pydata([(-0.496, 0.2432, 3.257), (-0.4329, 0.5436, 3.447), (-0.4329, -0.5436, 3.447), (-0.496, -0.2432, 3.257), (0.4329, 0.5436, 3.447), (0.5436, 0.4329, 3.447), (0.5436, -0.4329, 3.447), (0.4329, -0.5436, 3.447), (0.4676, -0.4014, 2.239), (0.5436, -0.4329, 2.315), (0.4014, -0.4676, 2.239), (0.4329, -0.5436, 2.315), (0.4014, 0.4676, 2.239), (0.4329, 0.5436, 2.315), (0.4676, 0.4014, 2.239), (0.5436, 0.4329, 2.315), (-0.4014, -0.4676, 2.239), (-0.4329, -0.5436, 2.315), (-0.4676, -0.4014, 2.239), (-0.496, -0.2432, 2.505), (-0.4676, 0.4014, 2.239), (-0.496, 0.2432, 2.505), (-0.4014, 0.4676, 2.239), (-0.3853, 0.5195, 2.315), (0.4676, -0.4014, 3.528), (0.4014, -0.4676, 3.528), (0.4014, 0.4676, 3.528), (0.4676, 0.4014, 3.528), (-0.4014, -0.4676, 3.528), (-0.4676, -0.4014, 3.528), (-0.4676, 0.4014, 3.528), (-0.4014, 0.4676, 3.528), (-0.5436, 0.4329, 3.447), (-0.5436, -0.4329, 3.447), (-0.5436, -0.4329, 2.315), (-0.496, 0.4088, 2.315), (-0.5436, 0.3444, 3.358), (-0.5436, -0.3444, 3.358), (-0.5436, -0.3444, 2.403), (-0.5436, 0.3444, 2.403), (-0.4502, 0.3397, 3.353), (-0.4502, -0.3397, 3.353), (-0.4502, -0.3397, 2.408), (-0.4502, 0.3397, 2.408), (-0.4502, 0.2507, 3.264), (-0.4502, -0.2507, 3.264), (-0.4502, -0.2507, 2.497), (-0.4502, 0.2507, 2.497), (-0.4329, 0.5436, 2.843), (-0.4019, 0.5216, 2.912), (-0.4329, 0.5436, 2.941), (-0.2708, 0.5436, 2.91), (-0.4929, 0.4837, 2.994), (-0.4937, 0.4828, 2.891), (-0.4186, 0.5091, 2.28), (-0.4329, 0.5436, 2.36), (-0.5066, 0.4175, 2.278), (-0.5436, 0.3749, 2.373), (-0.5436, 0.4329, 2.369), (-0.264, 0.5195, 2.315), (-0.5436, 0.3732, 2.315), (-0.4502, -0.2507, 3.212), (-0.425, -0.2507, 3.187), (-0.4502, -0.2507, 3.165), (-0.496, -0.2432, 3.219), (-0.4331, -0.2432, 3.186), (-0.496, -0.2432, 3.164), (-0.4502, -0.3184, 3.209), (-0.496, -0.1851, 3.211), (-0.496, -0.07371, 3.147), (-0.496, -0.1868, 3.142), (-0.4329, -0.5436, 2.748), (-0.4159, -0.5305, 2.706), (-0.4329, -0.5436, 2.657), (-0.5182, -0.4583, 2.712), (-0.2961, -0.5436, 2.703)], [], [(7, 2, 71, 75, 73, 17, 11), (13, 4, 5, 15), (17, 73, 74, 71, 2, 33, 34), (1, 50, 52, 53, 48, 55, 58, 32), (3, 0, 21, 19, 66, 70, 69, 68, 64), (5, 6, 9, 15), (1, 4, 13, 59, 55, 48, 51, 50), (8, 10, 16, 18, 20, 22, 12, 14), (22, 20, 56, 54), (18, 16, 17, 34), (10, 8, 9, 11), (14, 12, 13, 15), (8, 14, 15, 9), (16, 10, 11, 17), (12, 22, 54, 59, 13), (20, 18, 34, 60, 56), (7, 11, 9, 6), (24, 27, 26, 31, 30, 29, 28, 25), (32, 30, 31, 1), (1, 31, 26, 4), (4, 26, 27, 5), (5, 27, 24, 6), (6, 24, 25, 7), (7, 25, 28, 2), (33, 29, 30, 32), (2, 28, 29, 33), (36, 37, 33, 32), (38, 39, 57, 60, 34), (37, 38, 34, 33), (39, 36, 32, 58, 57), (40, 41, 37, 36), (42, 43, 39, 38), (41, 42, 38, 37), (43, 40, 36, 39), (44, 45, 41, 40), (46, 47, 43, 42), (45, 61, 67, 63, 46, 42, 41), (47, 44, 40, 43), (0, 3, 45, 44), (19, 21, 47, 46), (3, 64, 61, 45), (21, 0, 44, 47), (50, 51, 49), (49, 51, 48), (48, 53, 49), (49, 53, 52, 50), (54, 56, 35, 23), (56, 60, 35), (57, 58, 35), (55, 59, 23), (58, 55, 23, 35), (60, 57, 35), (59, 54, 23), (63, 67, 62), (62, 67, 61), (61, 64, 65, 62), (62, 65, 66, 63), (63, 66, 19, 46), (64, 68, 69, 65), (65, 69, 70, 66), (71, 74, 72), (72, 74, 73), (73, 75, 72), (72, 75, 71)])
_uv = me_plane_002.uv_layers.new(name='UVMap')
_uv.uv.foreach_set('vector', [0.2836, 0.2282, 0.7164, 0.2282, 0.7164, 0.2282, 0.648, 0.2282, 0.7164, 0.2282, 0.7164, 0.2282, 0.2836, 0.2282, 0.2836, 0.7718, 0.2836, 0.7718, 0.2282, 0.7164, 0.2282, 0.7164, 0.7164, 0.2282, 0.7164, 0.2282, 0.7591, 0.2708, 0.7164, 0.2282, 0.7164, 0.2282, 0.7718, 0.2836, 0.7718, 0.2836, 0.7164, 0.7718, 0.7164, 0.7718, 0.7464, 0.7418, 0.7469, 0.7414, 0.7164, 0.7718, 0.7164, 0.7718, 0.7718, 0.7164, 0.7718, 0.7164, 0.7718, 0.3784, 0.7718, 0.6216, 0.7718, 0.6216, 0.7718, 0.3784, 0.7718, 0.3784, 0.7718, 0.4066, 0.7718, 0.4631, 0.7718, 0.4074, 0.7718, 0.3784, 0.2282, 0.7164, 0.2282, 0.2836, 0.2282, 0.2836, 0.2282, 0.7164, 0.7164, 0.7718, 0.2836, 0.7718, 0.2836, 0.7718, 0.6558, 0.7718, 0.7164, 0.7718, 0.7164, 0.7718, 0.6354, 0.7718, 0.7164, 0.7718, 0.2662, 0.2993, 0.2993, 0.2662, 0.7007, 0.2662, 0.7338, 0.2993, 0.7338, 0.7007, 0.7007, 0.7338, 0.2993, 0.7338, 0.2662, 0.7007, 0.7007, 0.7338, 0.7338, 0.7007, 0.7533, 0.7088, 0.7093, 0.7546, 0.7338, 0.2993, 0.7007, 0.2662, 0.7164, 0.2282, 0.7718, 0.2836, 0.2993, 0.2662, 0.2662, 0.2993, 0.2282, 0.2836, 0.2836, 0.2282, 0.2662, 0.7007, 0.2993, 0.7338, 0.2836, 0.7718, 0.2282, 0.7164, 0.2662, 0.2993, 0.2662, 0.7007, 0.2282, 0.7164, 0.2282, 0.2836, 0.7007, 0.2662, 0.2993, 0.2662, 0.2836, 0.2282, 0.7164, 0.2282, 0.2993, 0.7338, 0.7007, 0.7338, 0.7093, 0.7546, 0.6558, 0.7718, 0.2836, 0.7718, 0.7338, 0.7007, 0.7338, 0.2993, 0.7718, 0.2836, 0.7718, 0.6866, 0.7533, 0.7088, 0.2836, 0.2282, 0.2836, 0.2282, 0.2282, 0.2836, 0.2282, 0.2836, 0.2662, 0.2993, 0.2662, 0.7007, 0.2993, 0.7338, 0.7007, 0.7338, 0.7338, 0.7007, 0.7338, 0.2993, 0.7007, 0.2662, 0.2993, 0.2662, 0.7718, 0.7164, 0.7338, 0.7007, 0.7007, 0.7338, 0.7164, 0.7718, 0.7164, 0.7718, 0.7007, 0.7338, 0.2993, 0.7338, 0.2836, 0.7718, 0.2836, 0.7718, 0.2993, 0.7338, 0.2662, 0.7007, 0.2282, 0.7164, 0.2282, 0.7164, 0.2662, 0.7007, 0.2662, 0.2993, 0.2282, 0.2836, 0.2282, 0.2836, 0.2662, 0.2993, 0.2993, 0.2662, 0.2836, 0.2282, 0.2836, 0.2282, 0.2993, 0.2662, 0.7007, 0.2662, 0.7164, 0.2282, 0.7718, 0.2836, 0.7338, 0.2993, 0.7338, 0.7007, 0.7718, 0.7164, 0.7164, 0.2282, 0.7007, 0.2662, 0.7338, 0.2993, 0.7718, 0.2836, 0.7718, 0.6722, 0.7718, 0.3278, 0.7718, 0.2836, 0.7718, 0.7164, 0.7718, 0.3278, 0.7718, 0.6722, 0.7718, 0.6875, 0.7718, 0.6866, 0.7718, 0.2836, 0.7718, 0.3278, 0.7718, 0.3278, 0.7718, 0.2836, 0.7718, 0.2836, 0.7718, 0.6722, 0.7718, 0.6722, 0.7718, 0.7164, 0.7718, 0.7164, 0.7718, 0.6875, 0.7718, 0.6698, 0.7718, 0.3302, 0.7718, 0.3278, 0.7718, 0.6722, 0.7718, 0.3302, 0.7718, 0.6698, 0.7718, 0.6722, 0.7718, 0.3278, 0.7718, 0.3302, 0.7718, 0.3302, 0.7718, 0.3278, 0.7718, 0.3278, 0.7718, 0.6698, 0.7718, 0.6698, 0.7718, 0.6722, 0.7718, 0.6722, 0.7718, 0.6253, 0.7718, 0.3747, 0.7718, 0.3302, 0.7718, 0.6698, 0.7718, 0.3747, 0.7718, 0.6253, 0.7718, 0.6698, 0.7718, 0.3302, 0.7718, 0.3747, 0.7718, 0.3747, 0.7718, 0.3408, 0.7718, 0.3747, 0.7718, 0.3747, 0.7718, 0.3302, 0.7718, 0.3302, 0.7718, 0.6253, 0.7718, 0.6253, 0.7718, 0.6698, 0.7718, 0.6698, 0.7718, 0.6216, 0.7718, 0.3784, 0.7718, 0.3747, 0.7718, 0.6253, 0.7718, 0.3784, 0.7718, 0.6216, 0.7718, 0.6253, 0.7718, 0.3747, 0.7718, 0.3784, 0.7718, 0.3784, 0.7718, 0.3747, 0.7718, 0.3747, 0.7718, 0.6216, 0.7718, 0.6216, 0.7718, 0.6253, 0.7718, 0.6253, 0.7164, 0.7718, 0.6354, 0.7718, 0.7164, 0.7718, 0.7164, 0.7718, 0.6354, 0.7718, 0.7164, 0.7718, 0.7164, 0.7718, 0.7469, 0.7414, 0.7164, 0.7718, 0.7164, 0.7718, 0.7469, 0.7414, 0.7464, 0.7418, 0.7164, 0.7718, 0.7093, 0.7546, 0.7533, 0.7088, 0.7718, 0.7164, 0.7164, 0.7718, 0.7533, 0.7088, 0.7718, 0.6866, 0.7718, 0.7164, 0.7718, 0.6875, 0.7718, 0.7164, 0.7718, 0.7164, 0.7164, 0.7718, 0.6558, 0.7718, 0.7164, 0.7718, 0.7718, 0.7164, 0.7164, 0.7718, 0.7164, 0.7718, 0.7718, 0.7164, 0.7718, 0.6866, 0.7718, 0.6875, 0.7718, 0.7164, 0.6558, 0.7718, 0.7093, 0.7546, 0.7164, 0.7718, 0.7718, 0.3747, 0.7718, 0.3408, 0.7718, 0.3747, 0.7718, 0.3747, 0.7718, 0.3408, 0.7718, 0.3747, 0.7718, 0.3747, 0.7718, 0.3784, 0.7718, 0.3784, 0.7718, 0.3747, 0.7718, 0.3747, 0.7718, 0.3784, 0.7718, 0.3784, 0.7718, 0.3747, 0.7718, 0.3747, 0.7718, 0.3784, 0.7718, 0.3784, 0.7718, 0.3747, 0.7718, 0.3784, 0.7718, 0.4074, 0.7718, 0.4631, 0.7718, 0.3784, 0.7718, 0.3784, 0.7718, 0.4631, 0.7718, 0.4066, 0.7718, 0.3784, 0.7164, 0.2282, 0.7591, 0.2708, 0.7164, 0.2282, 0.7164, 0.2282, 0.7591, 0.2708, 0.7164, 0.2282, 0.7164, 0.2282, 0.648, 0.2282, 0.7164, 0.2282, 0.7164, 0.2282, 0.648, 0.2282, 0.7164, 0.2282])
me_plane_002.use_remesh_preserve_volume = False
me_plane_002.use_remesh_preserve_attributes = False
me_plane_002.use_mirror_vertex_groups = False
me_plane_002.update()
me_plane_003 = bpy.data.meshes.new('Plane.003')
me_plane_003.from_pydata([(-0.4903, 0.2539, 4.571), (-0.4329, 0.5436, 4.75), (-0.4329, -0.5436, 4.75), (-0.4903, -0.2539, 4.571), (0.4329, 0.5436, 4.75), (0.5436, 0.4329, 4.75), (0.5436, -0.4329, 4.75), (0.4329, -0.5436, 4.75), (0.4676, -0.4014, 3.542), (0.5436, -0.4329, 3.618), (0.4014, -0.4676, 3.542), (0.4329, -0.5436, 3.618), (0.4014, 0.4676, 3.542), (0.4329, 0.5436, 3.618), (0.4676, 0.4014, 3.542), (0.5436, 0.4329, 3.618), (-0.4014, -0.4676, 3.542), (-0.4329, -0.5436, 3.618), (-0.4676, -0.4014, 3.542), (-0.4903, -0.2539, 3.797), (-0.4676, 0.4014, 3.542), (-0.4559, 0.2293, 3.846), (-0.4014, 0.4676, 3.542), (-0.4329, 0.5436, 3.618), (0.4676, -0.4014, 4.832), (0.4014, -0.4676, 4.832), (0.4014, 0.4676, 4.832), (0.4676, 0.4014, 4.832), (-0.4014, -0.4676, 4.832), (-0.4676, -0.4014, 4.832), (-0.4676, 0.4014, 4.832), (-0.4014, 0.4676, 4.832), (-0.5436, 0.4329, 4.75), (-0.5436, -0.4329, 4.75), (-0.5436, -0.4329, 3.618), (-0.5436, 0.4329, 3.618), (-0.5436, 0.3444, 4.662), (-0.5436, -0.3444, 4.662), (-0.5436, -0.3444, 3.707), (-0.5436, 0.3444, 3.707), (-0.4502, 0.3397, 4.657), (-0.4502, -0.3397, 4.657), (-0.4502, -0.3397, 3.712), (-0.4502, 0.3397, 3.712), (-0.4502, 0.257, 4.574), (-0.4502, -0.257, 4.574), (-0.4502, -0.257, 3.794), (-0.4157, 0.2324, 3.842), (-0.4502, -0.007529, 4.657), (-0.3947, -0.04774, 4.657), (-0.4502, -0.07501, 4.657), (-0.4903, -0.01011, 4.571), (-0.4349, -0.03866, 4.571), (-0.4903, -0.06152, 4.571), (-0.5436, -0.009642, 4.662), (-0.4882, -0.04197, 4.662), (-0.5436, -0.06389, 4.662), (-0.5436, -0.04528, 4.75), (-0.5436, -0.04862, 4.75), (-0.5436, -0.05088, 4.75), (-0.4502, -0.01132, 4.574), (-0.3947, -0.04152, 4.574), (-0.4502, -0.06571, 4.574), (-0.4903, -0.02861, 4.437), (-0.4502, -0.001837, 4.643), (-0.4502, -0.07914, 4.629), (-0.5319, -0.05033, 4.763), (-0.4903, 0.1765, 3.797), (-0.4502, 0.2134, 3.794), (-0.4903, 0.2539, 3.889), (-0.4502, 0.2885, 3.763), (-0.4502, 0.257, 3.871), (-0.4903, 0.1621, 3.953), (-0.4502, -0.3397, 3.908), (-0.419, -0.3397, 3.879), (-0.4502, -0.3397, 3.843), (-0.4329, -0.5436, 3.91), (-0.4018, -0.5249, 3.885), (-0.4329, -0.5436, 3.857), (-0.5436, -0.4329, 3.921), (-0.5125, -0.4329, 3.884), (-0.5436, -0.4329, 3.851), (-0.5436, -0.3444, 3.901), (-0.5125, -0.3444, 3.885), (-0.5436, -0.3444, 3.861), (-0.5125, -0.3784, 3.877), (-0.4502, -0.2759, 3.894), (-0.4502, -0.278, 3.858), (-0.5007, -0.4758, 3.934), (-0.4637, -0.5128, 3.832), (-0.142, -0.5436, 3.886)], [], [(7, 2, 76, 90, 78, 17, 11), (13, 4, 5, 15), (17, 78, 89, 81, 34), (1, 23, 35, 32), (3, 53, 63, 51, 0, 69, 72, 67, 19), (5, 6, 9, 15), (1, 4, 13, 23), (8, 10, 16, 18, 20, 22, 12, 14), (22, 20, 35, 23), (18, 16, 17, 34), (10, 8, 9, 11), (14, 12, 13, 15), (8, 14, 15, 9), (16, 10, 11, 17), (12, 22, 23, 13), (20, 18, 34, 35), (7, 11, 9, 6), (24, 27, 26, 31, 30, 29, 28, 25), (32, 30, 31, 1), (1, 31, 26, 4), (4, 26, 27, 5), (5, 27, 24, 6), (6, 24, 25, 7), (7, 25, 28, 2), (33, 29, 30, 32, 57, 66, 59), (2, 28, 29, 33), (36, 54, 57, 32), (38, 39, 35, 34), (37, 82, 79, 33), (39, 36, 32, 35), (40, 48, 54, 36), (42, 43, 39, 38), (41, 73, 82, 37), (43, 40, 36, 39), (44, 60, 64, 48, 40), (46, 68, 70, 43, 42), (45, 46, 42, 75, 87, 86, 73, 41), (47, 71, 70), (0, 51, 60, 44), (19, 67, 68, 46), (3, 19, 46, 45), (21, 69, 71, 47), (51, 63, 52), (52, 63, 53), (57, 54, 55, 58), (58, 55, 56, 59), (59, 56, 37, 33), (54, 48, 49, 55), (55, 49, 50, 56), (56, 50, 41, 37), (48, 64, 60, 61, 49), (49, 61, 62, 65, 50), (50, 65, 62, 45, 41), (59, 66, 58), (58, 66, 57), (60, 51, 52, 61), (61, 52, 53, 62), (62, 53, 3, 45), (70, 68, 47), (68, 67, 21, 47), (70, 71, 44, 40, 43), (71, 69, 0, 44), (67, 72, 69, 21), (79, 82, 83, 85, 80), (80, 85, 83, 84, 81), (81, 84, 38, 34), (82, 73, 74, 83), (83, 74, 75, 84), (84, 75, 42, 38), (73, 86, 74), (74, 86, 87, 75), (81, 89, 78, 77, 80), (80, 77, 76, 88, 79), (79, 88, 76, 2, 33), (78, 90, 77), (77, 90, 76)])
_uv = me_plane_003.uv_layers.new(name='UVMap')
_uv.uv.foreach_set('vector', [0.2836, 0.2282, 0.7164, 0.2282, 0.7164, 0.2282, 0.571, 0.2282, 0.7164, 0.2282, 0.7164, 0.2282, 0.2836, 0.2282, 0.2836, 0.7718, 0.2836, 0.7718, 0.2282, 0.7164, 0.2282, 0.7164, 0.7164, 0.2282, 0.7164, 0.2282, 0.7318, 0.2436, 0.7718, 0.2836, 0.7718, 0.2836, 0.7164, 0.7718, 0.7164, 0.7718, 0.7718, 0.7164, 0.7718, 0.7164, 0.7718, 0.3731, 0.7718, 0.4692, 0.7718, 0.4857, 0.7718, 0.4949, 0.7718, 0.6269, 0.7718, 0.6269, 0.7718, 0.581, 0.7718, 0.5883, 0.7718, 0.3731, 0.2282, 0.7164, 0.2282, 0.2836, 0.2282, 0.2836, 0.2282, 0.7164, 0.7164, 0.7718, 0.2836, 0.7718, 0.2836, 0.7718, 0.7164, 0.7718, 0.2662, 0.2993, 0.2993, 0.2662, 0.7007, 0.2662, 0.7338, 0.2993, 0.7338, 0.7007, 0.7007, 0.7338, 0.2993, 0.7338, 0.2662, 0.7007, 0.7007, 0.7338, 0.7338, 0.7007, 0.7718, 0.7164, 0.7164, 0.7718, 0.7338, 0.2993, 0.7007, 0.2662, 0.7164, 0.2282, 0.7718, 0.2836, 0.2993, 0.2662, 0.2662, 0.2993, 0.2282, 0.2836, 0.2836, 0.2282, 0.2662, 0.7007, 0.2993, 0.7338, 0.2836, 0.7718, 0.2282, 0.7164, 0.2662, 0.2993, 0.2662, 0.7007, 0.2282, 0.7164, 0.2282, 0.2836, 0.7007, 0.2662, 0.2993, 0.2662, 0.2836, 0.2282, 0.7164, 0.2282, 0.2993, 0.7338, 0.7007, 0.7338, 0.7164, 0.7718, 0.2836, 0.7718, 0.7338, 0.7007, 0.7338, 0.2993, 0.7718, 0.2836, 0.7718, 0.7164, 0.2836, 0.2282, 0.2836, 0.2282, 0.2282, 0.2836, 0.2282, 0.2836, 0.2662, 0.2993, 0.2662, 0.7007, 0.2993, 0.7338, 0.7007, 0.7338, 0.7338, 0.7007, 0.7338, 0.2993, 0.7007, 0.2662, 0.2993, 0.2662, 0.7718, 0.7164, 0.7338, 0.7007, 0.7007, 0.7338, 0.7164, 0.7718, 0.7164, 0.7718, 0.7007, 0.7338, 0.2993, 0.7338, 0.2836, 0.7718, 0.2836, 0.7718, 0.2993, 0.7338, 0.2662, 0.7007, 0.2282, 0.7164, 0.2282, 0.7164, 0.2662, 0.7007, 0.2662, 0.2993, 0.2282, 0.2836, 0.2282, 0.2836, 0.2662, 0.2993, 0.2993, 0.2662, 0.2836, 0.2282, 0.2836, 0.2282, 0.2993, 0.2662, 0.7007, 0.2662, 0.7164, 0.2282, 0.7718, 0.2836, 0.7338, 0.2993, 0.7338, 0.7007, 0.7718, 0.7164, 0.7718, 0.4774, 0.7659, 0.4748, 0.7718, 0.4746, 0.7164, 0.2282, 0.7007, 0.2662, 0.7338, 0.2993, 0.7718, 0.2836, 0.7718, 0.6722, 0.7718, 0.4952, 0.7718, 0.4774, 0.7718, 0.7164, 0.7718, 0.3278, 0.7718, 0.6722, 0.7718, 0.7164, 0.7718, 0.2836, 0.7718, 0.3278, 0.7718, 0.3278, 0.7718, 0.2836, 0.7718, 0.2836, 0.7718, 0.6722, 0.7718, 0.6722, 0.7718, 0.7164, 0.7718, 0.7164, 0.7718, 0.6698, 0.7718, 0.4962, 0.7718, 0.4952, 0.7718, 0.6722, 0.7718, 0.3302, 0.7718, 0.6698, 0.7718, 0.6722, 0.7718, 0.3278, 0.7718, 0.3302, 0.7718, 0.3302, 0.7718, 0.3278, 0.7718, 0.3278, 0.7718, 0.6698, 0.7718, 0.6698, 0.7718, 0.6722, 0.7718, 0.6722, 0.7718, 0.6285, 0.7718, 0.4943, 0.7718, 0.4991, 0.7718, 0.4962, 0.7718, 0.6698, 0.7718, 0.3715, 0.7718, 0.6067, 0.7718, 0.6443, 0.7718, 0.6698, 0.7718, 0.3302, 0.7718, 0.3715, 0.7718, 0.3715, 0.7718, 0.3302, 0.7718, 0.3302, 0.7718, 0.361, 0.7718, 0.3621, 0.7718, 0.3302, 0.7718, 0.3302, 0.7718, 0.6285, 0.7718, 0.6285, 0.7718, 0.6443, 0.7718, 0.6269, 0.7718, 0.4949, 0.7718, 0.4943, 0.7718, 0.6285, 0.7718, 0.3731, 0.7718, 0.5883, 0.7718, 0.6067, 0.7718, 0.3715, 0.7718, 0.3731, 0.7718, 0.3731, 0.7718, 0.3715, 0.7718, 0.3715, 0.7718, 0.6269, 0.7718, 0.6269, 0.7718, 0.6285, 0.7718, 0.6285, 0.7718, 0.4949, 0.7718, 0.4857, 0.7718, 0.4807, 0.7718, 0.4807, 0.7718, 0.4857, 0.7718, 0.4692, 0.7718, 0.4774, 0.7718, 0.4952, 0.7718, 0.479, 0.7718, 0.4757, 0.7718, 0.4757, 0.7718, 0.479, 0.7718, 0.4681, 0.7718, 0.4746, 0.7718, 0.4746, 0.7718, 0.4681, 0.7718, 0.3278, 0.7718, 0.2836, 0.7718, 0.4952, 0.7718, 0.4962, 0.7718, 0.4761, 0.7718, 0.479, 0.7718, 0.479, 0.7718, 0.4761, 0.7718, 0.4625, 0.7718, 0.4681, 0.7718, 0.4681, 0.7718, 0.4625, 0.7718, 0.3302, 0.7718, 0.3278, 0.7718, 0.4962, 0.7718, 0.4991, 0.7718, 0.4943, 0.7718, 0.4792, 0.7718, 0.4761, 0.7718, 0.4761, 0.7718, 0.4792, 0.7718, 0.4671, 0.7718, 0.4604, 0.7718, 0.4625, 0.7718, 0.4625, 0.7718, 0.4604, 0.7718, 0.4671, 0.7718, 0.3715, 0.7718, 0.3302, 0.7718, 0.4746, 0.7659, 0.4748, 0.7718, 0.4757, 0.7718, 0.4757, 0.7659, 0.4748, 0.7718, 0.4774, 0.7718, 0.4943, 0.7718, 0.4949, 0.7718, 0.4807, 0.7718, 0.4792, 0.7718, 0.4792, 0.7718, 0.4807, 0.7718, 0.4692, 0.7718, 0.4671, 0.7718, 0.4671, 0.7718, 0.4692, 0.7718, 0.3731, 0.7718, 0.3715, 0.7718, 0.6443, 0.7718, 0.6067, 0.7718, 0.6285, 0.7718, 0.6067, 0.7718, 0.5883, 0.7718, 0.6269, 0.7718, 0.6285, 0.7718, 0.6443, 0.7718, 0.6285, 0.7718, 0.6285, 0.7718, 0.6698, 0.7718, 0.6698, 0.7718, 0.6285, 0.7718, 0.6269, 0.7718, 0.6269, 0.7718, 0.6285, 0.7718, 0.5883, 0.7718, 0.581, 0.7718, 0.6269, 0.7718, 0.6269, 0.7718, 0.2836, 0.7718, 0.3278, 0.7718, 0.3278, 0.7718, 0.3108, 0.7718, 0.2836, 0.7718, 0.2836, 0.7718, 0.3108, 0.7718, 0.3278, 0.7718, 0.3278, 0.7718, 0.2836, 0.7718, 0.2836, 0.7718, 0.3278, 0.7718, 0.3278, 0.7718, 0.2836, 0.7718, 0.3278, 0.7718, 0.3302, 0.7718, 0.3302, 0.7718, 0.3278, 0.7718, 0.3278, 0.7718, 0.3302, 0.7718, 0.3302, 0.7718, 0.3278, 0.7718, 0.3278, 0.7718, 0.3302, 0.7718, 0.3302, 0.7718, 0.3278, 0.7718, 0.3302, 0.7718, 0.3621, 0.7718, 0.3302, 0.7718, 0.3302, 0.7718, 0.3621, 0.7718, 0.361, 0.7718, 0.3302, 0.7718, 0.2836, 0.7318, 0.2436, 0.7164, 0.2282, 0.7164, 0.2282, 0.7718, 0.2836, 0.7718, 0.2836, 0.7164, 0.2282, 0.7164, 0.2282, 0.7504, 0.2621, 0.7718, 0.2836, 0.7718, 0.2836, 0.7504, 0.2621, 0.7164, 0.2282, 0.7164, 0.2282, 0.7718, 0.2836, 0.7164, 0.2282, 0.571, 0.2282, 0.7164, 0.2282, 0.7164, 0.2282, 0.571, 0.2282, 0.7164, 0.2282])
me_plane_003.use_remesh_preserve_volume = False
me_plane_003.use_remesh_preserve_attributes = False
me_plane_003.use_mirror_vertex_groups = False
me_plane_003.update()

# ---- objects
ob_plane = bpy.data.objects.new('Plane', me_plane)
ob_plane_001 = bpy.data.objects.new('Plane.001', me_plane_001)
ob_plane_002 = bpy.data.objects.new('Plane.002', me_plane_002)
ob_plane_003 = bpy.data.objects.new('Plane.003', me_plane_003)

# ---- transforms, parenting, visibility, modifiers, constraints
ob_plane.location = (0.0, 0.0, 0.0)
ob_plane.lineart.crease_threshold = 0.0
ob_plane_001.location = (0.0, 0.0, 0.0)
ob_plane_001.lineart.crease_threshold = 0.0
ob_plane_002.location = (0.0, 0.0, 0.0)
ob_plane_002.lineart.crease_threshold = 0.0
ob_plane_003.location = (0.0, 0.0, 0.0)
ob_plane_003.lineart.crease_threshold = 0.0

# ---- collection membership
col_collection.objects.link(ob_plane)
col_collection.objects.link(ob_plane_001)
col_collection.objects.link(ob_plane_002)
col_collection.objects.link(ob_plane_003)

# ---- scene / render settings (as saved in the file)
scene.frame_start = 1; scene.frame_end = 250; scene.frame_set(1)
scene.render.engine = 'BLENDER_EEVEE_NEXT'
scene.cycles.use_denoising = False
scene.cycles.samples = 128
scene.cycles.sampling_pattern = 'TABULATED_SOBOL'
scene.cycles.use_adaptive_sampling = False
scene.cycles.use_light_tree = False
scene.view_settings.view_transform = 'Filmic'
bpy.context.view_layer.update()

# ---- added for rendering (the .blend has no active camera and no usable light): camera, sun
cam_auto = bpy.data.cameras.new('AutoCamera')
cam_auto.lens = 50.0
cam_auto.sensor_width = 36.0
cam_auto.clip_end = 1000.0
ob_auto_camera = bpy.data.objects.new('AutoCamera', cam_auto)
scene.collection.objects.link(ob_auto_camera)
ob_auto_camera.location = (7.06902, -8.47614, 9.20208)
ob_auto_camera.rotation_euler = (1.09748, -7.21219e-08, 0.694738)
scene.camera = ob_auto_camera
light_auto_sun = bpy.data.lights.new('AutoSun', 'SUN')
light_auto_sun.energy = 3.0
light_auto_sun.angle = 0.0523599
ob_auto_sun = bpy.data.objects.new('AutoSun', light_auto_sun)
scene.collection.objects.link(ob_auto_sun)
ob_auto_sun.rotation_euler = (0.872665, 0.174533, 0.523599)
bpy.context.view_layer.update()
